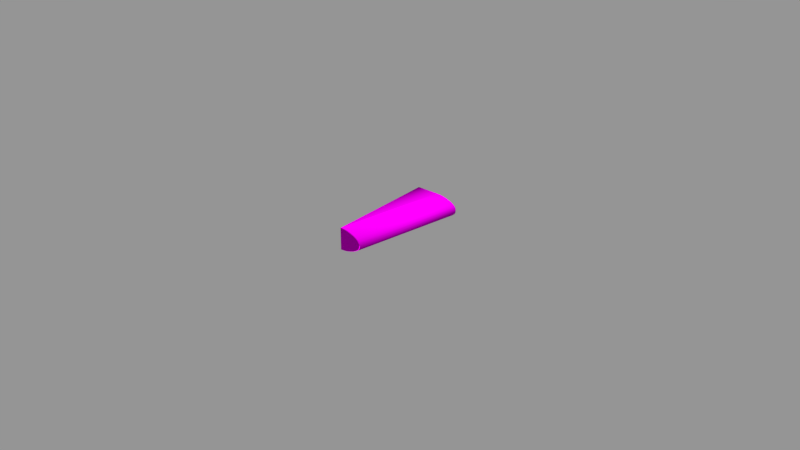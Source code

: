 # Source: WingAngled1.blend  (saved by Blender 2.73.0; exported with 4.5.12 LTS)
import bpy
from mathutils import Matrix  # noqa: F401  (used for matrix-valued properties, if any)

bpy.ops.wm.read_factory_settings(use_empty=True)
scene = bpy.context.scene
scene.name = 'Wing1'

# ---- collections
col_collection_1 = bpy.data.collections.new('Collection 1'); scene.collection.children.link(col_collection_1)
col_collection_2 = bpy.data.collections.new('Collection 2'); scene.collection.children.link(col_collection_2)
col_collection_2.hide_render = True
col_collection_2.hide_viewport = True
col_collection_3 = bpy.data.collections.new('Collection 3'); scene.collection.children.link(col_collection_3)
col_collection_3.hide_render = True
col_collection_3.hide_viewport = True
col_collection_4 = bpy.data.collections.new('Collection 4'); scene.collection.children.link(col_collection_4)
col_collection_4.hide_render = True
col_collection_4.hide_viewport = True
col_collection_6 = bpy.data.collections.new('Collection 6'); scene.collection.children.link(col_collection_6)
col_collection_6.hide_render = True
col_collection_6.hide_viewport = True
col_collection_7 = bpy.data.collections.new('Collection 7'); scene.collection.children.link(col_collection_7)
col_collection_7.hide_render = True
col_collection_7.hide_viewport = True
col_collection_10 = bpy.data.collections.new('Collection 10'); scene.collection.children.link(col_collection_10)
col_collection_10.hide_render = True
col_collection_10.hide_viewport = True
col_collection_11 = bpy.data.collections.new('Collection 11'); scene.collection.children.link(col_collection_11)
col_collection_11.hide_render = True
col_collection_11.hide_viewport = True
col_collection_12 = bpy.data.collections.new('Collection 12'); scene.collection.children.link(col_collection_12)
col_collection_12.hide_render = True
col_collection_12.hide_viewport = True

# ---- images (referenced by path relative to the original .blend; pixels are not part of the script)
import os
ASSET_DIR = os.environ.get("B2B_ASSET_DIR", "")  # directory of the original .blend (textures are referenced by path, not embedded)
HERE = os.path.dirname(os.path.abspath(__file__))  # packed textures are extracted next to this script under _unpacked/

def load_image(name, relpath, width, height, colorspace="sRGB"):
    """Load a texture the original file referenced (path relative to the .blend, or extracted next to this script)."""
    p = next((c for c in (os.path.join(HERE, relpath), os.path.join(ASSET_DIR, relpath)) if relpath and os.path.exists(c)), "")
    if p:
        img = bpy.data.images.load(p, check_existing=True)
        img.name = name
    else:  # same state as the original file: an image datablock whose file is absent (Cycles renders it pink)
        img = bpy.data.images.new(name, width, height)
        img.source = "FILE"
        img.filepath = "//" + (relpath or name)
    img.colorspace_settings.name = colorspace
    return img
img_large_square_plate_cm_dds = load_image('large_square_plate_cm.dds', 'large_square_plate_cm.dds', 1024, 1024, 'sRGB')
img_large_square_plate_ng_dds = load_image('large_square_plate_ng.dds', 'large_square_plate_ng.dds', 1024, 1024, 'Non-Color')
img_large_square_plate_add_dds = load_image('large_square_plate_add.dds', 'large_square_plate_add.dds', 1024, 1024, 'Non-Color')
img_large_square_plate_me_dds = load_image('large_square_plate_me.dds', 'large_square_plate_me.dds', 1024, 1024, 'sRGB')
img_large_square_plate_ns_dds = load_image('large_square_plate_ns.dds', 'large_square_plate_ns.dds', 1024, 1024, 'Non-Color')
img_armor_construction_cm_dds_001 = load_image('armor_construction_cm.dds.001', 'armor_construction_cm.dds', 1024, 1024, 'sRGB')
img_armor_construction_ng_dds_001 = load_image('armor_construction_ng.dds.001', 'armor_construction_ng.dds', 1024, 1024, 'Non-Color')
img_armor_construction_add_dds_001 = load_image('armor_construction_add.dds.001', 'armor_construction_add.dds', 1024, 1024, 'Non-Color')
img_armor_construction_de_dds_001 = load_image('armor_construction_de.dds.001', 'armor_construction_de.dds', 1024, 1024, 'sRGB')
img_armor_construction_ns_dds_001 = load_image('armor_construction_ns.dds.001', 'armor_construction_ns.dds', 1024, 1024, 'Non-Color')
img_conveyortexture_cm_dds_001 = load_image('ConveyorTexture_cm.dds.001', 'ConveyorTexture_cm.dds', 1024, 1024, 'sRGB')
img_conveyortexture_ng_dds_001 = load_image('ConveyorTexture_ng.dds.001', 'ConveyorTexture_ng.dds', 1024, 1024, 'Non-Color')
img_conveyortexture_add_dds_001 = load_image('ConveyorTexture_add.dds.001', 'ConveyorTexture_add.dds', 1024, 1024, 'Non-Color')
img_conveyortexture_me_dds_001 = load_image('ConveyorTexture_me.dds.001', 'ConveyorTexture_me.dds', 1024, 1024, 'sRGB')
img_conveyortexture_ns_dds_001 = load_image('ConveyorTexture_ns.dds.001', 'ConveyorTexture_ns.dds', 1024, 1024, 'Non-Color')

# ---- materials (node trees are filled in below, after node groups)
mat_wing = bpy.data.materials.new('Wing')
mat_wing.alpha_threshold = 0.0
mat_wing.roughness = 0.5
mat_metal = bpy.data.materials.new('Metal')
mat_metal.alpha_threshold = 0.0
mat_metal.roughness = 0.5
mat_edges = bpy.data.materials.new('Edges')
mat_edges.alpha_threshold = 0.0
mat_edges.roughness = 0.5
mat_mountpoint = bpy.data.materials.new('MountPoint')
mat_mountpoint.alpha_threshold = 0.0
mat_mountpoint.diffuse_color = (0.317, 1.0, 0.032, 1.0)
mat_mountpoint.roughness = 0.5

# ---- node groups
ng_spaceengineers_dx11_shader_001 = bpy.data.node_groups.new('SpaceEngineers_DX11_Shader.001', 'ShaderNodeTree')
_s = ng_spaceengineers_dx11_shader_001.interface.new_socket(name='Surface', in_out='OUTPUT', socket_type='NodeSocketShader')
_s = ng_spaceengineers_dx11_shader_001.interface.new_socket(name='Base Color', in_out='INPUT', socket_type='NodeSocketColor')
_s = ng_spaceengineers_dx11_shader_001.interface.new_socket(name='Metalness', in_out='INPUT', socket_type='NodeSocketFloat')
_s.min_value = 0.0
_s.max_value = 1.0
_s = ng_spaceengineers_dx11_shader_001.interface.new_socket(name='Normal Map', in_out='INPUT', socket_type='NodeSocketColor')
_s.default_value = (0.5, 0.5, 1.0, 1.0)
_s = ng_spaceengineers_dx11_shader_001.interface.new_socket(name='Metalness', in_out='INPUT', socket_type='NodeSocketFloat')
_s.min_value = 0.0
_s.max_value = 1.0
_s = ng_spaceengineers_dx11_shader_001.interface.new_socket(name='AO/Emissivity', in_out='INPUT', socket_type='NodeSocketColor')
_s.default_value = (1.0, 0.0, 0.0, 1.0)
_s = ng_spaceengineers_dx11_shader_001.interface.new_socket(name='Coloring Mask', in_out='INPUT', socket_type='NodeSocketFloat')
_s.min_value = 0.0
_s.max_value = 1.0
_N = ng_spaceengineers_dx11_shader_001.nodes; _L = ng_spaceengineers_dx11_shader_001.links
n0 = _N.new('NodeGroupInput'); n0.name = 'Group Input'; n0.location = (-400, 0)
n1 = _N.new('NodeGroupOutput'); n1.name = 'Group Output'; n1.location = (800, 0)
n2 = _N.new('ShaderNodeMath'); n2.name = 'Invert'; n2.location = (-200, 0)
n2.label = 'Invert'
n2.operation = 'SUBTRACT'
n2.inputs[0].default_value = 1.0
n3 = _N.new('ShaderNodeMath'); n3.name = 'Pow2'; n3.location = (0, 0)
n3.label = 'Pow2'
n3.operation = 'POWER'
n3.inputs[1].default_value = 2.0
n4 = _N.new('ShaderNodeNormalMap'); n4.name = 'NormalMap'; n4.location = (-200, -200)
n5 = _N.new('ShaderNodeFresnel'); n5.name = 'FresnelDiffuse'; n5.location = (200, -600)
n5.label = 'Fresnel Diffuse'
n6 = _N.new('ShaderNodeBsdfDiffuse'); n6.name = 'DiffuseColor'; n6.location = (200, -400)
n6.label = 'Diffuse Color'
n7 = _N.new('ShaderNodeBsdfAnisotropic'); n7.name = 'DiffuseGloss'; n7.location = (200, -200)
n7.label = 'Diffuse Gloss'
n7.distribution = 'GGX'
n7.inputs[0].default_value = (1.0, 1.0, 1.0, 1.0)
n8 = _N.new('ShaderNodeMixShader'); n8.name = 'MixColor'; n8.location = (400, -400)
n9 = _N.new('ShaderNodeBsdfAnisotropic'); n9.name = 'MetalGloss'; n9.location = (200, 0)
n9.label = 'Metal Gloss'
n9.distribution = 'GGX'
n10 = _N.new('ShaderNodeFresnel'); n10.name = 'FresnelMetal'; n10.location = (200, 200)
n10.label = 'Fresnel Metal '
n10.inputs[0].default_value = 25.0
n11 = _N.new('ShaderNodeMath'); n11.name = 'MetalFactor'; n11.location = (400, 200)
n11.operation = 'MULTIPLY'
n11.use_clamp = True
n12 = _N.new('ShaderNodeMixShader'); n12.name = 'MixMetal'; n12.location = (600, 0)
n13 = _N.new('ShaderNodeMath'); n13.name = 'Math'; n13.location = (0, 0)
n13.operation = 'POWER'
n14 = _N.new('ShaderNodeMath'); n14.name = 'Math.001'; n14.location = (0, 0)
n14.operation = 'POWER'
_L.new(n0.outputs[3], n2.inputs[1])
_L.new(n2.outputs[0], n3.inputs[0])
_L.new(n0.outputs[2], n4.inputs[1])
_L.new(n4.outputs[0], n5.inputs[1])
_L.new(n0.outputs[0], n6.inputs[0])
_L.new(n3.outputs[0], n6.inputs[1])
_L.new(n4.outputs[0], n6.inputs[2])
_L.new(n4.outputs[0], n7.inputs[4])
_L.new(n5.outputs[0], n8.inputs[0])
_L.new(n6.outputs[0], n8.inputs[1])
_L.new(n7.outputs[0], n8.inputs[2])
_L.new(n0.outputs[0], n9.inputs[0])
_L.new(n4.outputs[0], n9.inputs[4])
_L.new(n4.outputs[0], n10.inputs[1])
_L.new(n10.outputs[0], n11.inputs[0])
_L.new(n0.outputs[1], n11.inputs[1])
_L.new(n11.outputs[0], n12.inputs[0])
_L.new(n8.outputs[0], n12.inputs[1])
_L.new(n9.outputs[0], n12.inputs[2])
_L.new(n12.outputs[0], n1.inputs[0])
_L.new(n3.outputs[0], n13.inputs[0])
_L.new(n13.outputs[0], n9.inputs[1])
_L.new(n3.outputs[0], n14.inputs[0])
_L.new(n14.outputs[0], n7.inputs[1])
n1.is_active_output = True
ng_spaceengineers_dx9_shader_001 = bpy.data.node_groups.new('SpaceEngineers_DX9_Shader.001', 'ShaderNodeTree')
_s = ng_spaceengineers_dx9_shader_001.interface.new_socket(name='Surface', in_out='OUTPUT', socket_type='NodeSocketShader')
_s = ng_spaceengineers_dx9_shader_001.interface.new_socket(name='Diffuse', in_out='INPUT', socket_type='NodeSocketColor')
_s = ng_spaceengineers_dx9_shader_001.interface.new_socket(name='Emissive', in_out='INPUT', socket_type='NodeSocketFloat')
_s.default_value = 1.0
_s.min_value = 0.0
_s.max_value = 1.0
_s = ng_spaceengineers_dx9_shader_001.interface.new_socket(name='Normal Map', in_out='INPUT', socket_type='NodeSocketColor')
_s.default_value = (0.5, 0.5, 1.0, 1.0)
_s = ng_spaceengineers_dx9_shader_001.interface.new_socket(name='Specularity', in_out='INPUT', socket_type='NodeSocketFloat')
_s.min_value = 0.0
_s.max_value = 1.0
_s = ng_spaceengineers_dx9_shader_001.interface.new_socket(name='Uniform Color', in_out='INPUT', socket_type='NodeSocketColor')
_s.default_value = (1.0, 1.0, 1.0, 1.0)
_s = ng_spaceengineers_dx9_shader_001.interface.new_socket(name='Specular Intensity', in_out='INPUT', socket_type='NodeSocketFloat')
_s.min_value = 0.0
_s.max_value = 1000.0
_s = ng_spaceengineers_dx9_shader_001.interface.new_socket(name='Specular Power', in_out='INPUT', socket_type='NodeSocketFloat')
_s.min_value = 0.0
_s.max_value = 1000.0
_N = ng_spaceengineers_dx9_shader_001.nodes; _L = ng_spaceengineers_dx9_shader_001.links
n0 = _N.new('NodeGroupInput'); n0.name = 'Group Input'; n0.location = (-400, 0)
n1 = _N.new('NodeGroupOutput'); n1.name = 'Group Output'; n1.location = (200, 0)
n2 = _N.new('ShaderNodeNormalMap'); n2.name = 'NormalMap'; n2.location = (-200, -200)
n3 = _N.new('ShaderNodeBsdfDiffuse'); n3.name = 'DiffuseColor'; n3.location = (-200, 0)
n3.label = 'Diffuse Color'
_L.new(n0.outputs[2], n2.inputs[1])
_L.new(n0.outputs[0], n3.inputs[0])
_L.new(n2.outputs[0], n3.inputs[2])
_L.new(n3.outputs[0], n1.inputs[0])
n1.is_active_output = True
ng_spaceengineers_dx11_shader_003 = bpy.data.node_groups.new('SpaceEngineers_DX11_Shader.003', 'ShaderNodeTree')
_s = ng_spaceengineers_dx11_shader_003.interface.new_socket(name='Surface', in_out='OUTPUT', socket_type='NodeSocketShader')
_s = ng_spaceengineers_dx11_shader_003.interface.new_socket(name='Base Color', in_out='INPUT', socket_type='NodeSocketColor')
_s = ng_spaceengineers_dx11_shader_003.interface.new_socket(name='Metalness', in_out='INPUT', socket_type='NodeSocketFloat')
_s.min_value = 0.0
_s.max_value = 1.0
_s = ng_spaceengineers_dx11_shader_003.interface.new_socket(name='Normal Map', in_out='INPUT', socket_type='NodeSocketColor')
_s.default_value = (0.5, 0.5, 1.0, 1.0)
_s = ng_spaceengineers_dx11_shader_003.interface.new_socket(name='Metalness', in_out='INPUT', socket_type='NodeSocketFloat')
_s.min_value = 0.0
_s.max_value = 1.0
_s = ng_spaceengineers_dx11_shader_003.interface.new_socket(name='AO/Emissivity', in_out='INPUT', socket_type='NodeSocketColor')
_s.default_value = (1.0, 0.0, 0.0, 1.0)
_s = ng_spaceengineers_dx11_shader_003.interface.new_socket(name='Coloring Mask', in_out='INPUT', socket_type='NodeSocketFloat')
_s.min_value = 0.0
_s.max_value = 1.0
_N = ng_spaceengineers_dx11_shader_003.nodes; _L = ng_spaceengineers_dx11_shader_003.links
n0 = _N.new('NodeGroupInput'); n0.name = 'Group Input'; n0.location = (-400, 0)
n1 = _N.new('NodeGroupOutput'); n1.name = 'Group Output'; n1.location = (800, 0)
n2 = _N.new('ShaderNodeMath'); n2.name = 'Invert'; n2.location = (-200, 0)
n2.label = 'Invert'
n2.operation = 'SUBTRACT'
n2.inputs[0].default_value = 1.0
n3 = _N.new('ShaderNodeMath'); n3.name = 'Pow2'; n3.location = (0, 0)
n3.label = 'Pow2'
n3.operation = 'POWER'
n3.inputs[1].default_value = 2.0
n4 = _N.new('ShaderNodeNormalMap'); n4.name = 'NormalMap'; n4.location = (-200, -200)
n5 = _N.new('ShaderNodeFresnel'); n5.name = 'FresnelDiffuse'; n5.location = (200, -600)
n5.label = 'Fresnel Diffuse'
n6 = _N.new('ShaderNodeBsdfDiffuse'); n6.name = 'DiffuseColor'; n6.location = (200, -400)
n6.label = 'Diffuse Color'
n7 = _N.new('ShaderNodeBsdfAnisotropic'); n7.name = 'DiffuseGloss'; n7.location = (200, -200)
n7.label = 'Diffuse Gloss'
n7.distribution = 'GGX'
n7.inputs[0].default_value = (1.0, 1.0, 1.0, 1.0)
n8 = _N.new('ShaderNodeMixShader'); n8.name = 'MixColor'; n8.location = (400, -400)
n9 = _N.new('ShaderNodeBsdfAnisotropic'); n9.name = 'MetalGloss'; n9.location = (200, 0)
n9.label = 'Metal Gloss'
n9.distribution = 'GGX'
n10 = _N.new('ShaderNodeFresnel'); n10.name = 'FresnelMetal'; n10.location = (200, 200)
n10.label = 'Fresnel Metal '
n10.inputs[0].default_value = 25.0
n11 = _N.new('ShaderNodeMath'); n11.name = 'MetalFactor'; n11.location = (400, 200)
n11.operation = 'MULTIPLY'
n11.use_clamp = True
n12 = _N.new('ShaderNodeMixShader'); n12.name = 'MixMetal'; n12.location = (600, 0)
n13 = _N.new('ShaderNodeMath'); n13.name = 'Math'; n13.location = (0, 0)
n13.operation = 'POWER'
n14 = _N.new('ShaderNodeMath'); n14.name = 'Math.001'; n14.location = (0, 0)
n14.operation = 'POWER'
_L.new(n0.outputs[3], n2.inputs[1])
_L.new(n2.outputs[0], n3.inputs[0])
_L.new(n0.outputs[2], n4.inputs[1])
_L.new(n4.outputs[0], n5.inputs[1])
_L.new(n0.outputs[0], n6.inputs[0])
_L.new(n3.outputs[0], n6.inputs[1])
_L.new(n4.outputs[0], n6.inputs[2])
_L.new(n4.outputs[0], n7.inputs[4])
_L.new(n5.outputs[0], n8.inputs[0])
_L.new(n6.outputs[0], n8.inputs[1])
_L.new(n7.outputs[0], n8.inputs[2])
_L.new(n0.outputs[0], n9.inputs[0])
_L.new(n4.outputs[0], n9.inputs[4])
_L.new(n4.outputs[0], n10.inputs[1])
_L.new(n10.outputs[0], n11.inputs[0])
_L.new(n0.outputs[1], n11.inputs[1])
_L.new(n11.outputs[0], n12.inputs[0])
_L.new(n8.outputs[0], n12.inputs[1])
_L.new(n9.outputs[0], n12.inputs[2])
_L.new(n12.outputs[0], n1.inputs[0])
_L.new(n3.outputs[0], n13.inputs[0])
_L.new(n13.outputs[0], n9.inputs[1])
_L.new(n3.outputs[0], n14.inputs[0])
_L.new(n14.outputs[0], n7.inputs[1])
n1.is_active_output = True
ng_spaceengineers_dx9_shader_003 = bpy.data.node_groups.new('SpaceEngineers_DX9_Shader.003', 'ShaderNodeTree')
_s = ng_spaceengineers_dx9_shader_003.interface.new_socket(name='Surface', in_out='OUTPUT', socket_type='NodeSocketShader')
_s = ng_spaceengineers_dx9_shader_003.interface.new_socket(name='Diffuse', in_out='INPUT', socket_type='NodeSocketColor')
_s = ng_spaceengineers_dx9_shader_003.interface.new_socket(name='Emissive', in_out='INPUT', socket_type='NodeSocketFloat')
_s.default_value = 1.0
_s.min_value = 0.0
_s.max_value = 1.0
_s = ng_spaceengineers_dx9_shader_003.interface.new_socket(name='Normal Map', in_out='INPUT', socket_type='NodeSocketColor')
_s.default_value = (0.5, 0.5, 1.0, 1.0)
_s = ng_spaceengineers_dx9_shader_003.interface.new_socket(name='Specularity', in_out='INPUT', socket_type='NodeSocketFloat')
_s.min_value = 0.0
_s.max_value = 1.0
_s = ng_spaceengineers_dx9_shader_003.interface.new_socket(name='Uniform Color', in_out='INPUT', socket_type='NodeSocketColor')
_s.default_value = (1.0, 1.0, 1.0, 1.0)
_s = ng_spaceengineers_dx9_shader_003.interface.new_socket(name='Specular Intensity', in_out='INPUT', socket_type='NodeSocketFloat')
_s.min_value = 0.0
_s.max_value = 1000.0
_s = ng_spaceengineers_dx9_shader_003.interface.new_socket(name='Specular Power', in_out='INPUT', socket_type='NodeSocketFloat')
_s.min_value = 0.0
_s.max_value = 1000.0
_N = ng_spaceengineers_dx9_shader_003.nodes; _L = ng_spaceengineers_dx9_shader_003.links
n0 = _N.new('NodeGroupInput'); n0.name = 'Group Input'; n0.location = (-400, 0)
n1 = _N.new('NodeGroupOutput'); n1.name = 'Group Output'; n1.location = (200, 0)
n2 = _N.new('ShaderNodeNormalMap'); n2.name = 'NormalMap'; n2.location = (-200, -200)
n3 = _N.new('ShaderNodeBsdfDiffuse'); n3.name = 'DiffuseColor'; n3.location = (-200, 0)
n3.label = 'Diffuse Color'
_L.new(n0.outputs[2], n2.inputs[1])
_L.new(n0.outputs[0], n3.inputs[0])
_L.new(n2.outputs[0], n3.inputs[2])
_L.new(n3.outputs[0], n1.inputs[0])
n1.is_active_output = True

# ---- material node trees
mat_wing.use_nodes = True; mat_wing.node_tree.nodes.clear()
_N = mat_wing.node_tree.nodes; _L = mat_wing.node_tree.links
n0 = _N.new('NodeFrame'); n0.name = 'DX11Frame'; n0.location = (-630, 630)
n0.label = 'DirectX 11 Textures'
n0.width = 1117
n0.label_size = 25
n1 = _N.new('NodeFrame'); n1.name = 'DX9Frame'; n1.location = (-630, -20)
n1.label = 'DirectX 9 Textures'
n1.width = 1117
n1.label_size = 25
n2 = _N.new('ShaderNodeOutputMaterial'); n2.name = 'Material Output'; n2.location = (800, 150)
n3 = _N.new('ShaderNodeTexImage'); n3.name = 'ColorMetalTexture'; n3.location = (30, -30)
n3.label = 'ColorMetalTexture'
n3.width = 140
n3.image = img_large_square_plate_cm_dds
n4 = _N.new('ShaderNodeTexImage'); n4.name = 'NormalGlossTexture'; n4.location = (230, -130)
n4.label = 'NormalGlossTexture'
n4.width = 140
n4.image = img_large_square_plate_ng_dds
n5 = _N.new('ShaderNodeTexImage'); n5.name = 'AddMapsTexture'; n5.location = (430, -230)
n5.label = 'AddMapsTexture'
n5.width = 140
n5.image = img_large_square_plate_add_dds
n6 = _N.new('ShaderNodeTexImage'); n6.name = 'AlphamaskTexture'; n6.location = (630, -330)
n6.label = 'AlphamaskTexture'
n6.width = 140
n7 = _N.new('ShaderNodeGroup'); n7.name = 'DX11Shader'; n7.location = (880, -30)
n7.width = 207
n7.node_tree = ng_spaceengineers_dx11_shader_001
n8 = _N.new('ShaderNodeTexImage'); n8.name = 'DiffuseTexture'; n8.location = (30, -80)
n8.label = 'DiffuseTexture'
n8.width = 140
n8.image = img_large_square_plate_me_dds
n9 = _N.new('ShaderNodeTexImage'); n9.name = 'NormalTexture'; n9.location = (230, -180)
n9.label = 'NormalTexture'
n9.width = 140
n9.image = img_large_square_plate_ns_dds
n10 = _N.new('ShaderNodeRGB'); n10.name = 'DiffuseColor'; n10.location = (430, -280)
n10.label = 'Diffuse Color'
n10.outputs[0].default_value = (1.0, 1.0, 1.0, 1.0)
n11 = _N.new('ShaderNodeValue'); n11.name = 'SpecularIntensity'; n11.location = (630, -280)
n11.label = 'Specular Intensity'
n11.outputs[0].default_value = 1.3
n12 = _N.new('ShaderNodeValue'); n12.name = 'SpecularPower'; n12.location = (630, -380)
n12.label = 'Specular Power'
n12.outputs[0].default_value = 15.0
n13 = _N.new('ShaderNodeGroup'); n13.name = 'DX9Shader'; n13.location = (880, -30)
n13.width = 207
n13.node_tree = ng_spaceengineers_dx9_shader_001
n14 = _N.new('ShaderNodeMixShader'); n14.name = 'ShaderToggle'; n14.location = (595, 152)
n14.label = 'Shader Toggle'
n14.inputs[0].default_value = 1.0
n3.parent = n0
n4.parent = n0
n5.parent = n0
n6.parent = n0
n7.parent = n0
n8.parent = n1
n9.parent = n1
n10.parent = n1
n11.parent = n1
n12.parent = n1
n13.parent = n1
_L.new(n3.outputs[0], n7.inputs[0])
_L.new(n3.outputs[1], n7.inputs[1])
_L.new(n4.outputs[0], n7.inputs[2])
_L.new(n4.outputs[1], n7.inputs[3])
_L.new(n5.outputs[0], n7.inputs[4])
_L.new(n5.outputs[1], n7.inputs[5])
_L.new(n8.outputs[0], n13.inputs[0])
_L.new(n8.outputs[1], n13.inputs[1])
_L.new(n9.outputs[0], n13.inputs[2])
_L.new(n9.outputs[1], n13.inputs[3])
_L.new(n10.outputs[0], n13.inputs[4])
_L.new(n11.outputs[0], n13.inputs[5])
_L.new(n12.outputs[0], n13.inputs[6])
_L.new(n7.outputs[0], n14.inputs[1])
_L.new(n13.outputs[0], n14.inputs[2])
_L.new(n14.outputs[0], n2.inputs[0])
n2.is_active_output = True
mat_metal.use_nodes = True; mat_metal.node_tree.nodes.clear()
_N = mat_metal.node_tree.nodes; _L = mat_metal.node_tree.links
n0 = _N.new('ShaderNodeOutputMaterial'); n0.name = 'Material Output'; n0.location = (800, 150)
n1 = _N.new('ShaderNodeTexImage'); n1.name = 'ColorMetalTexture'; n1.location = (-600, 600)
n1.label = 'ColorMetalTexture'
n1.width = 140
n1.image = img_armor_construction_cm_dds_001
n2 = _N.new('ShaderNodeTexImage'); n2.name = 'NormalGlossTexture'; n2.location = (-400, 500)
n2.label = 'NormalGlossTexture'
n2.width = 140
n2.image = img_armor_construction_ng_dds_001
n3 = _N.new('ShaderNodeTexImage'); n3.name = 'AddMapsTexture'; n3.location = (-200, 400)
n3.label = 'AddMapsTexture'
n3.width = 140
n3.image = img_armor_construction_add_dds_001
n4 = _N.new('ShaderNodeTexImage'); n4.name = 'AlphamaskTexture'; n4.location = (0, 300)
n4.label = 'AlphamaskTexture'
n4.width = 140
n5 = _N.new('ShaderNodeGroup'); n5.name = 'DX11Shader'; n5.location = (250, 600)
n5.width = 207
n5.node_tree = ng_spaceengineers_dx11_shader_003
n6 = _N.new('NodeFrame'); n6.name = 'DX11Frame'; n6.location = (0, 0)
n6.label = 'DirectX 11 Textures'
n6.width = 150
n6.label_size = 25
n7 = _N.new('ShaderNodeTexImage'); n7.name = 'DiffuseTexture'; n7.location = (-600, -100)
n7.label = 'DiffuseTexture'
n7.width = 140
n7.image = img_armor_construction_de_dds_001
n8 = _N.new('ShaderNodeTexImage'); n8.name = 'NormalTexture'; n8.location = (-400, -200)
n8.label = 'NormalTexture'
n8.width = 140
n8.image = img_armor_construction_ns_dds_001
n9 = _N.new('ShaderNodeRGB'); n9.name = 'DiffuseColor'; n9.location = (-200, -300)
n9.label = 'Diffuse Color'
n9.outputs[0].default_value = (1.0, 1.0, 1.0, 1.0)
n10 = _N.new('ShaderNodeValue'); n10.name = 'SpecularIntensity'; n10.location = (0, -300)
n10.label = 'Specular Intensity'
n10.outputs[0].default_value = 0.3
n11 = _N.new('ShaderNodeValue'); n11.name = 'SpecularPower'; n11.location = (0, -400)
n11.label = 'Specular Power'
n11.outputs[0].default_value = 3.0
n12 = _N.new('ShaderNodeGroup'); n12.name = 'DX9Shader'; n12.location = (250, -50)
n12.width = 207
n12.node_tree = ng_spaceengineers_dx9_shader_003
n13 = _N.new('NodeFrame'); n13.name = 'DX9Frame'; n13.location = (0, 0)
n13.label = 'DirectX 9 Textures'
n13.width = 150
n13.label_size = 25
n14 = _N.new('ShaderNodeMixShader'); n14.name = 'ShaderToggle'; n14.location = (600, 150)
n14.label = 'Shader Toggle'
n14.inputs[0].default_value = 1.0
n1.parent = n6
n2.parent = n6
n3.parent = n6
n4.parent = n6
n5.parent = n6
n7.parent = n13
n8.parent = n13
n9.parent = n13
n10.parent = n13
n11.parent = n13
n12.parent = n13
_L.new(n1.outputs[0], n5.inputs[0])
_L.new(n1.outputs[1], n5.inputs[1])
_L.new(n2.outputs[0], n5.inputs[2])
_L.new(n2.outputs[1], n5.inputs[3])
_L.new(n3.outputs[0], n5.inputs[4])
_L.new(n3.outputs[1], n5.inputs[5])
_L.new(n7.outputs[0], n12.inputs[0])
_L.new(n7.outputs[1], n12.inputs[1])
_L.new(n8.outputs[0], n12.inputs[2])
_L.new(n8.outputs[1], n12.inputs[3])
_L.new(n9.outputs[0], n12.inputs[4])
_L.new(n10.outputs[0], n12.inputs[5])
_L.new(n11.outputs[0], n12.inputs[6])
_L.new(n5.outputs[0], n14.inputs[1])
_L.new(n12.outputs[0], n14.inputs[2])
_L.new(n14.outputs[0], n0.inputs[0])
n0.is_active_output = True
mat_edges.use_nodes = True; mat_edges.node_tree.nodes.clear()
_N = mat_edges.node_tree.nodes; _L = mat_edges.node_tree.links
n0 = _N.new('ShaderNodeOutputMaterial'); n0.name = 'Material Output'; n0.location = (800, 150)
n1 = _N.new('ShaderNodeTexImage'); n1.name = 'ColorMetalTexture'; n1.location = (-600, 600)
n1.label = 'ColorMetalTexture'
n1.width = 140
n1.image = img_conveyortexture_cm_dds_001
n2 = _N.new('ShaderNodeTexImage'); n2.name = 'NormalGlossTexture'; n2.location = (-400, 500)
n2.label = 'NormalGlossTexture'
n2.width = 140
n2.image = img_conveyortexture_ng_dds_001
n3 = _N.new('ShaderNodeTexImage'); n3.name = 'AddMapsTexture'; n3.location = (-200, 400)
n3.label = 'AddMapsTexture'
n3.width = 140
n3.image = img_conveyortexture_add_dds_001
n4 = _N.new('ShaderNodeTexImage'); n4.name = 'AlphamaskTexture'; n4.location = (0, 300)
n4.label = 'AlphamaskTexture'
n4.width = 140
n5 = _N.new('ShaderNodeGroup'); n5.name = 'DX11Shader'; n5.location = (250, 600)
n5.width = 207
n5.node_tree = ng_spaceengineers_dx11_shader_003
n6 = _N.new('NodeFrame'); n6.name = 'DX11Frame'; n6.location = (0, 0)
n6.label = 'DirectX 11 Textures'
n6.width = 150
n6.label_size = 25
n7 = _N.new('ShaderNodeTexImage'); n7.name = 'DiffuseTexture'; n7.location = (-600, -100)
n7.label = 'DiffuseTexture'
n7.width = 140
n7.image = img_conveyortexture_me_dds_001
n8 = _N.new('ShaderNodeTexImage'); n8.name = 'NormalTexture'; n8.location = (-400, -200)
n8.label = 'NormalTexture'
n8.width = 140
n8.image = img_conveyortexture_ns_dds_001
n9 = _N.new('ShaderNodeRGB'); n9.name = 'DiffuseColor'; n9.location = (-200, -300)
n9.label = 'Diffuse Color'
n9.outputs[0].default_value = (1.0, 1.0, 1.0, 1.0)
n10 = _N.new('ShaderNodeValue'); n10.name = 'SpecularIntensity'; n10.location = (0, -300)
n10.label = 'Specular Intensity'
n10.outputs[0].default_value = 0.0
n11 = _N.new('ShaderNodeValue'); n11.name = 'SpecularPower'; n11.location = (0, -400)
n11.label = 'Specular Power'
n11.outputs[0].default_value = 0.0
n12 = _N.new('ShaderNodeGroup'); n12.name = 'DX9Shader'; n12.location = (250, -50)
n12.width = 207
n12.node_tree = ng_spaceengineers_dx9_shader_003
n13 = _N.new('NodeFrame'); n13.name = 'DX9Frame'; n13.location = (0, 0)
n13.label = 'DirectX 9 Textures'
n13.width = 150
n13.label_size = 25
n14 = _N.new('ShaderNodeMixShader'); n14.name = 'ShaderToggle'; n14.location = (600, 150)
n14.label = 'Shader Toggle'
n14.inputs[0].default_value = 1.0
n1.parent = n6
n2.parent = n6
n3.parent = n6
n4.parent = n6
n5.parent = n6
n7.parent = n13
n8.parent = n13
n9.parent = n13
n10.parent = n13
n11.parent = n13
n12.parent = n13
_L.new(n1.outputs[0], n5.inputs[0])
_L.new(n1.outputs[1], n5.inputs[1])
_L.new(n2.outputs[0], n5.inputs[2])
_L.new(n2.outputs[1], n5.inputs[3])
_L.new(n3.outputs[0], n5.inputs[4])
_L.new(n3.outputs[1], n5.inputs[5])
_L.new(n7.outputs[0], n12.inputs[0])
_L.new(n7.outputs[1], n12.inputs[1])
_L.new(n8.outputs[0], n12.inputs[2])
_L.new(n8.outputs[1], n12.inputs[3])
_L.new(n9.outputs[0], n12.inputs[4])
_L.new(n10.outputs[0], n12.inputs[5])
_L.new(n11.outputs[0], n12.inputs[6])
_L.new(n5.outputs[0], n14.inputs[1])
_L.new(n12.outputs[0], n14.inputs[2])
_L.new(n14.outputs[0], n0.inputs[0])
n0.is_active_output = True

# ---- meshes
me_cube_013 = bpy.data.meshes.new('Cube.013')
me_cube_013.from_pydata([(-2.5, 6.25, -1.2), (-2.5, 6.201, -1.25), (-2.5, 6.25, 1.2), (1.704, 6.25, 0.8359), (1.704, 6.201, 0.8818), (1.277, 6.25, 0.9893), (1.273, 6.201, 1.037), (0.8897, 6.201, 1.152), (0.8984, 6.25, 1.103), (0.4417, 6.25, 1.173), (0.4271, 6.201, 1.223), (-0.01974, 6.201, 1.247), (-2.384e-07, 6.25, 1.197), (2.05, 6.25, 0.6509), (2.307, 6.25, 0.4442), (2.43, 6.25, 0.2279), (2.452, 6.25, 4.629e-06), (2.482, 6.201, 1.646e-05), (2.43, 6.25, -0.2279), (2.307, 6.25, -0.4442), (2.326, 6.201, -0.4772), (2.05, 6.25, -0.6509), (1.704, 6.25, -0.8359), (1.277, 6.25, -0.9893), (1.273, 6.201, -1.037), (0.8984, 6.25, -1.103), (0.4417, 6.25, -1.173), (0.4271, 6.201, -1.223), (-0.01974, 6.201, -1.247), (-7.153e-07, 6.25, -1.197), (-2.48, -6.198, -1.25), (-2.5, -6.247, -1.2), (-2.5, -6.194, -1.25), (-2.5, -6.247, 1.2), (-2.48, -6.198, 1.25), (-2.5, -6.197, 1.25), (-0.7962, -6.25, 0.8389), (-1.187, -6.201, 1.04), (-1.223, -6.25, 0.9923), (-1.602, -6.25, 1.106), (-1.571, -6.201, 1.155), (-2.058, -6.247, 1.176), (-0.4028, -6.201, 0.6958), (-0.4502, -6.25, 0.6539), (-0.1342, -6.201, 0.4802), (-0.1928, -6.25, 0.4472), (-0.07045, -6.25, 0.2309), (0.02197, -6.201, 0.00299), (-0.04801, -6.25, 0.003002), (-0.07045, -6.25, -0.2249), (-0.1928, -6.25, -0.4412), (-0.4502, -6.25, -0.6479), (-0.7962, -6.25, -0.8329), (-1.223, -6.25, -0.9863), (-1.602, -6.25, -1.1), (-2.033, -6.201, -1.22), (-2.059, -6.246, -1.17), (-2.5, 6.201, 1.25), (2.058, 6.201, 0.6928), (2.326, 6.201, 0.4772), (2.459, 6.201, 0.2433), (2.459, 6.201, -0.2433), (2.058, 6.201, -0.6928), (1.704, 6.201, -0.8817), (0.8897, 6.201, -1.152), (-0.7561, -6.201, 0.8847), (-2.033, -6.201, 1.226), (-0.001993, -6.201, 0.2463), (-0.001993, -6.201, -0.2403), (-0.1342, -6.201, -0.4742), (-0.4028, -6.201, -0.6898), (-0.7561, -6.201, -0.8788), (-1.187, -6.201, -1.034), (-1.571, -6.201, -1.149)], [], [(29, 12, 9, 8, 5, 3, 13, 14, 15, 16, 18, 19, 21, 22, 23, 25, 26), (41, 33, 31, 56, 54, 53, 52, 51, 50, 49, 48, 46, 45, 43, 36, 38, 39), (12, 29, 0, 2), (28, 1, 0, 29), (11, 10, 9, 12), (7, 6, 5, 8), (6, 4, 3, 5), (10, 7, 8, 9), (27, 28, 29, 26), (30, 31, 32), (33, 34, 35), (37, 40, 39, 38), (44, 42, 43, 45), (30, 55, 56, 31), (62, 70, 71, 63), (57, 11, 12, 2), (4, 58, 13, 3), (58, 59, 14, 13), (59, 60, 15, 14), (60, 17, 16, 15), (17, 61, 18, 16), (61, 20, 19, 18), (20, 62, 21, 19), (62, 63, 22, 21), (63, 24, 23, 22), (24, 64, 25, 23), (64, 27, 26, 25), (40, 66, 41, 39), (65, 37, 38, 36), (42, 65, 36, 43), (67, 44, 45, 46), (47, 67, 46, 48), (68, 47, 48, 49), (69, 68, 49, 50), (70, 69, 50, 51), (71, 70, 51, 52), (72, 71, 52, 53), (73, 72, 53, 54), (55, 73, 54, 56), (66, 34, 33, 41), (0, 1, 32, 31, 33, 35, 57, 2), (60, 67, 47, 17), (10, 66, 40, 7), (17, 47, 68, 61), (1, 28, 30, 32), (61, 68, 69, 20), (20, 69, 70, 62), (63, 71, 72, 24), (24, 72, 73, 64), (64, 73, 55, 27), (11, 34, 66, 10), (35, 34, 11, 57), (58, 42, 44, 59), (4, 65, 42, 58), (6, 37, 65, 4), (59, 44, 67, 60), (7, 40, 37, 6), (27, 55, 30, 28)])
me_cube_013.polygons.foreach_set('use_smooth', [0, 0, 0, 0, 0, 0, 0, 0, 0, 0, 0, 0, 0, 0, 1, 0, 0, 0, 0, 0, 0, 0, 0, 0, 0, 0, 0, 0, 0, 0, 0, 0, 0, 0, 0, 0, 0, 0, 0, 0, 0, 1, 1, 1, 1, 1, 1, 1, 1, 1, 1, 1, 1, 1, 1, 1, 1, 1])
me_cube_013.polygons.foreach_set('material_index', [1, 1, 1, 2, 2, 2, 2, 2, 2, 2, 2, 2, 2, 2, 0, 2, 2, 2, 2, 2, 2, 2, 2, 2, 2, 2, 2, 2, 2, 2, 2, 2, 2, 2, 2, 2, 2, 2, 2, 2, 1, 0, 0, 0, 0, 0, 0, 0, 0, 0, 0, 0, 0, 0, 0, 0, 0, 0])
_uv = me_cube_013.uv_layers.new(name='UVMap')
_uv.uv.foreach_set('vector', [0.1733, 0.1213, 0.05314, 0.1198, 0.05461, 0.09761, 0.05842, 0.07473, 0.06438, 0.05577, 0.07235, 0.03447, 0.08186, 0.01722, 0.0924, 0.004428, 0.1033, -0.001573, 0.1148, -0.002553, 0.1262, -0.00128, 0.137, 0.004999, 0.1472, 0.01806, 0.1563, 0.03554, 0.1637, 0.05705, 0.1692, 0.07615, 0.1724, 0.09912, 0.05252, 0.8964, 0.05134, 0.8743, 0.1718, 0.8743, 0.1703, 0.8964, 0.1668, 0.9194, 0.1611, 0.9384, 0.1534, 0.9598, 0.1441, 0.9772, 0.1337, 0.9901, 0.1229, 0.9962, 0.1114, 0.9974, 0.09999, 0.9962, 0.08913, 0.9901, 0.07875, 0.9772, 0.06946, 0.9598, 0.06176, 0.9384, 0.05604, 0.9194, 0.05314, 0.1198, 0.1733, 0.1213, 0.1719, 0.2468, 0.05138, 0.2453, 0.5701, 0.4066, 0.5975, 0.3388, 0.6011, 0.3389, 0.5736, 0.407, 0.5374, 0.3769, 0.5357, 0.3707, 0.5392, 0.3704, 0.5408, 0.3765, 0.5356, 0.3642, 0.5374, 0.3586, 0.5409, 0.3584, 0.5391, 0.3639, 0.5374, 0.3586, 0.5404, 0.3522, 0.5438, 0.3521, 0.5409, 0.3584, 0.5357, 0.3707, 0.5356, 0.3642, 0.5391, 0.3639, 0.5392, 0.3704, 0.5685, 0.4128, 0.5701, 0.4066, 0.5736, 0.407, 0.5719, 0.4131, 0.6378, 0.3774, 0.6416, 0.3773, 0.6381, 0.3776, 0.6214, 0.3391, 0.6177, 0.339, 0.618, 0.3388, 0.603, 0.3569, 0.6056, 0.3513, 0.6094, 0.3512, 0.6069, 0.3567, 0.6046, 0.3734, 0.6016, 0.3688, 0.6055, 0.3685, 0.6084, 0.3729, 0.6378, 0.3774, 0.6314, 0.3714, 0.635, 0.3714, 0.6416, 0.3773, 0.7605, 0.6009, 0.8665, 0.6009, 0.8665, 0.5916, 0.7605, 0.5916, 0.5648, 0.4447, 0.5374, 0.3769, 0.5408, 0.3765, 0.5684, 0.4446, 0.5404, 0.3522, 0.5449, 0.3468, 0.5482, 0.3468, 0.5438, 0.3521, 0.5449, 0.3468, 0.5508, 0.3424, 0.5539, 0.3426, 0.5482, 0.3468, 0.5508, 0.3424, 0.5581, 0.3399, 0.5607, 0.3403, 0.5539, 0.3426, 0.5581, 0.3399, 0.5663, 0.3388, 0.5684, 0.3392, 0.5607, 0.3403, 0.5991, 0.4447, 0.5909, 0.4436, 0.5934, 0.4432, 0.6011, 0.4442, 0.5909, 0.4436, 0.5836, 0.441, 0.5866, 0.4408, 0.5934, 0.4432, 0.5836, 0.441, 0.5777, 0.4367, 0.581, 0.4367, 0.5866, 0.4408, 0.5777, 0.4367, 0.5731, 0.4313, 0.5765, 0.4313, 0.581, 0.4367, 0.5731, 0.4313, 0.5702, 0.4249, 0.5736, 0.425, 0.5765, 0.4313, 0.5702, 0.4249, 0.5684, 0.4193, 0.5718, 0.4195, 0.5736, 0.425, 0.5684, 0.4193, 0.5685, 0.4128, 0.5719, 0.4131, 0.5718, 0.4195, 0.6056, 0.3513, 0.611, 0.3449, 0.6147, 0.3449, 0.6094, 0.3512, 0.6011, 0.3633, 0.603, 0.3569, 0.6069, 0.3567, 0.605, 0.3631, 0.6016, 0.3688, 0.6011, 0.3633, 0.605, 0.3631, 0.6055, 0.3685, 0.6105, 0.3764, 0.6046, 0.3734, 0.6084, 0.3729, 0.6138, 0.3756, 0.6186, 0.3779, 0.6105, 0.3764, 0.6138, 0.3756, 0.6214, 0.3771, 0.6307, 0.3402, 0.6387, 0.3388, 0.6416, 0.3396, 0.634, 0.3409, 0.6248, 0.343, 0.6307, 0.3402, 0.634, 0.3409, 0.6286, 0.3435, 0.6219, 0.3475, 0.6248, 0.343, 0.6286, 0.3435, 0.6258, 0.3479, 0.6214, 0.353, 0.6219, 0.3475, 0.6258, 0.3479, 0.6253, 0.3533, 0.6234, 0.3594, 0.6214, 0.353, 0.6253, 0.3533, 0.6273, 0.3595, 0.6259, 0.365, 0.6234, 0.3594, 0.6273, 0.3595, 0.6298, 0.365, 0.6314, 0.3714, 0.6259, 0.365, 0.6298, 0.365, 0.635, 0.3714, 0.611, 0.3449, 0.6177, 0.339, 0.6214, 0.3391, 0.6147, 0.3449, 0.1719, 0.2468, 0.1743, 0.2493, 0.1743, 0.8716, 0.1718, 0.8743, 0.05134, 0.8743, 0.04086, 0.8701, 0.04883, 0.2477, 0.05138, 0.2453, 0.7605, 0.6267, 0.8665, 0.6267, 0.8665, 0.621, 0.7605, 0.621, 0.7605, 0.6815, 0.8665, 0.6815, 0.8665, 0.6706, 0.7605, 0.6706, 0.7605, 0.621, 0.8665, 0.621, 0.8665, 0.6153, 0.7605, 0.6153, 0.7605, 0.5208, 0.7605, 0.55, 0.8665, 0.55, 0.8665, 0.5208, 0.7605, 0.6153, 0.8665, 0.6153, 0.8665, 0.609, 0.7605, 0.609, 0.7605, 0.609, 0.8665, 0.609, 0.8665, 0.6009, 0.7605, 0.6009, 0.7605, 0.5916, 0.8665, 0.5916, 0.8665, 0.5808, 0.7605, 0.5808, 0.7605, 0.5808, 0.8665, 0.5808, 0.8665, 0.5715, 0.7605, 0.5715, 0.7605, 0.5715, 0.8665, 0.5715, 0.8665, 0.5605, 0.7605, 0.5605, 0.7605, 0.692, 0.8665, 0.692, 0.8665, 0.6815, 0.7605, 0.6815, 0.8665, 0.7212, 0.8665, 0.692, 0.7605, 0.692, 0.7605, 0.7212, 0.7605, 0.6411, 0.8665, 0.6411, 0.8665, 0.633, 0.7605, 0.633, 0.7605, 0.6505, 0.8665, 0.6505, 0.8665, 0.6411, 0.7605, 0.6411, 0.7605, 0.6612, 0.8665, 0.6612, 0.8665, 0.6505, 0.7605, 0.6505, 0.7605, 0.633, 0.8665, 0.633, 0.8665, 0.6267, 0.7605, 0.6267, 0.7605, 0.6706, 0.8665, 0.6706, 0.8665, 0.6612, 0.7605, 0.6612, 0.7605, 0.5605, 0.8665, 0.5605, 0.8665, 0.55, 0.7605, 0.55])
me_cube_013.materials.append(mat_wing)
me_cube_013.materials.append(mat_metal)
me_cube_013.materials.append(mat_edges)
me_cube_013.use_remesh_preserve_volume = False
me_cube_013.use_remesh_preserve_attributes = False
me_cube_013.use_mirror_vertex_groups = False
me_cube_013.update()
me_cube = bpy.data.meshes.new('Cube')
me_cube.from_pydata([(-0.5, -1.25, -0.25), (-0.5, 1.25, -0.25), (0.5, 1.25, -0.25), (0.0, -1.25, -0.25), (-0.5, -1.25, 0.25), (-0.5, 1.25, 0.25), (0.5, 1.25, 0.25), (0.0, -1.25, 0.25)], [], [(4, 5, 1, 0), (5, 6, 2, 1), (6, 7, 3, 2), (7, 4, 0, 3), (0, 1, 2, 3), (7, 6, 5, 4)])
me_cube.use_remesh_preserve_volume = False
me_cube.use_remesh_preserve_attributes = False
me_cube.use_mirror_vertex_groups = False
me_cube.update()
me_mountpoint = bpy.data.meshes.new('MountPoint')
me_mountpoint.from_pydata([(-0.5, -1.25, -0.25), (0.0, -1.25, -0.25), (0.0, -1.25, 0.25), (-0.5, -1.25, 0.25), (0.5, 1.25, -0.25), (-0.5, 1.25, -0.25), (-0.5, 1.25, 0.25), (0.5, 1.25, 0.25), (-0.5, 1.25, -0.25), (-0.5, -1.25, -0.25), (-0.5, -1.25, 0.25), (-0.5, 1.25, 0.25), (-0.5, 1.25, -0.25), (0.0, 1.25, -0.25), (0.0, -1.25, -0.25), (-0.5, -1.25, -0.25), (-0.5, -1.25, 0.25), (0.0, -1.25, 0.25), (0.0, 1.25, 0.25), (-0.5, 1.25, 0.25)], [], [(0, 1, 2, 3), (4, 5, 6, 7), (8, 9, 10, 11), (12, 13, 14, 15), (16, 17, 18, 19)])
me_mountpoint.materials.append(mat_mountpoint)
me_mountpoint.use_remesh_preserve_volume = False
me_mountpoint.use_remesh_preserve_attributes = False
me_mountpoint.use_mirror_vertex_groups = False
me_mountpoint.update()
me_cube_005 = bpy.data.meshes.new('Cube.005')
me_cube_005.from_pydata([(-2.428, 6.178, -1.178), (-2.572, 6.322, -1.322), (1.704, 6.125, 0.8818), (1.704, 6.375, 0.8818), (0.8897, 6.125, 1.152), (0.8897, 6.375, 1.152), (-0.0198, 6.136, 1.195), (-0.01968, 6.364, 1.299), (2.482, 6.125, 1.646e-05), (2.482, 6.375, 1.646e-05), (2.326, 6.125, -0.4772), (2.326, 6.375, -0.4772), (-0.01978, 6.136, -1.195), (-0.0197, 6.364, -1.299), (-2.409, -6.159, -1.239), (-2.591, -6.329, -1.261), (-2.409, -6.162, 1.239), (-2.591, -6.332, 1.261), (-1.57, -6.126, 1.155), (-1.571, -6.376, 1.155), (-0.1339, -6.126, 0.4802), (-0.1346, -6.376, 0.4802), (0.0223, -6.126, 0.003025), (0.02164, -6.376, 0.002956), (-2.428, 6.178, 1.178), (-2.572, 6.322, 1.322), (2.326, 6.125, 0.4772), (2.326, 6.375, 0.4772), (1.704, 6.125, -0.8817), (1.704, 6.375, -0.8817), (0.8897, 6.125, -1.152), (0.8897, 6.375, -1.152), (-0.7557, -6.126, 0.8848), (-0.7564, -6.376, 0.8847), (-0.1339, -6.126, -0.4742), (-0.1346, -6.376, -0.4742), (-0.7557, -6.126, -0.8787), (-0.7564, -6.376, -0.8788), (-1.57, -6.126, -1.149), (-1.571, -6.376, -1.149), (-2.412, 0.003047, -1.162), (-2.588, 0.003055, -1.338), (-1.26, -0.05147, 1.135), (-1.26, 0.0545, 1.362), (-2.412, 0.001516, 1.162), (-2.588, 0.001516, 1.338), (-2.375, -3.122, 0.0), (-2.625, -3.122, 0.0), (-2.375, 3.126, 0.0), (-2.625, 3.126, 0.0), (-1.26, -0.04972, -1.137), (-1.26, 0.05582, -1.363), (-0.331, -0.1288, 1.155), (-0.3303, 0.1212, 1.155), (1.106, -0.1288, 0.4802), (1.106, 0.1212, 0.4802), (1.262, -0.1288, 0.002975), (1.262, 0.1212, 0.003005), (0.4837, -0.1288, 0.8847), (0.4844, 0.1212, 0.8848), (1.106, -0.1288, -0.4742), (1.106, 0.1212, -0.4742), (0.4837, -0.1288, -0.8788), (0.4844, 0.1212, -0.8788), (-0.331, -0.1288, -1.149), (-0.3303, 0.1212, -1.149), (0.1053, 6.25, -1.108), (0.1053, 6.25, 1.108), (0.06308, 6.159, 1.338), (0.9162, 6.25, 1.275), (0.8633, 6.25, 1.029), (1.759, 6.25, 0.9953), (1.65, 6.25, 0.7682), (2.431, 6.25, 0.558), (2.221, 6.25, 0.3965), (2.614, 6.25, 1.646e-05), (2.351, 6.25, 1.646e-05), (2.431, 6.25, -0.5579), (2.221, 6.25, -0.3964), (1.759, 6.25, -0.9953), (1.65, 6.25, -0.7682), (0.9162, 6.25, -1.275), (0.8633, 6.25, -1.029), (0.06307, 6.159, -1.338), (-0.1447, 6.25, 1.122), (-0.1447, 6.25, -1.122), (-2.375, 6.25, -1.125), (-2.375, 6.25, 1.125), (-2.375, -4.975, 1.25), (-2.363, -6.146, 1.351), (-1.385, 0.01406, 1.236), (-1.412, -0.1235, 1.249), (-2.375, -0.1235, 1.25), (-2.375, -6.247, 1.112), (-2.375, -6.245, -1.111), (-2.363, -6.144, -1.35), (-1.544, -6.251, -1.272), (-1.597, -6.246, -1.026), (-0.7014, -6.251, -0.9923), (-0.8107, -6.251, -0.7652), (-0.02914, -6.251, -0.555), (-0.2393, -6.251, -0.3935), (0.1535, -6.251, 0.00299), (-0.1096, -6.251, 0.00299), (-0.02914, -6.251, 0.5609), (-0.2393, -6.251, 0.3994), (-0.7014, -6.251, 0.9983), (-0.8107, -6.251, 0.7712), (-1.544, -6.251, 1.278), (-1.597, -6.248, 1.032), (-1.135, 0.0008797, 1.11), (-0.3044, -0.003882, 1.278), (-0.3569, -0.0005368, 1.032), (0.5387, -0.003967, 0.9983), (0.4294, -0.003784, 0.7712), (1.211, -0.004115, 0.5609), (1.001, -0.003784, 0.3994), (1.394, -0.004183, 0.00299), (1.131, -0.003784, 0.00299), (1.211, -0.004091, -0.555), (1.001, -0.003784, -0.3935), (0.5387, -0.003933, -0.9923), (0.4294, -0.003784, -0.7652), (-0.3039, -0.003847, -1.272), (-0.3574, 0.0005538, -1.026), (-1.385, 0.00345, -1.389), (-1.135, 0.002054, -1.111), (-1.363, 0.1265, 1.249), (-0.172, 6.125, 1.247), (-2.375, 6.125, 1.25), (-2.375, 0.1265, 1.25), (-2.5, 6.125, 1.065), (-2.5, 6.125, -1.065), (-2.5, 3.463, -2.699e-08), (-2.5, 5.601, 1.125), (-2.5, 3.126, 0.1346), (-2.5, 0.6505, 1.125), (-2.5, 0.1279, -1.065), (-2.5, 0.1266, 1.065), (-2.5, 2.79, -2.85e-05), (-2.5, 0.6518, -1.125), (-2.5, 3.126, -0.1346), (-2.5, 5.601, -1.125), (-2.5, -0.1234, 1.065), (-2.5, -0.1221, -1.065), (-2.5, -2.785, 2.85e-05), (-2.5, -0.6472, 1.125), (-2.5, -3.122, 0.1346), (-2.5, -5.598, 1.125), (-2.5, -6.122, 1.065), (-2.5, -3.458, -5.706e-05), (-2.5, -6.119, -1.065), (-2.5, -0.6459, -1.125), (-2.5, -5.595, -1.125), (-2.5, -3.122, -0.1346), (-2.375, 6.125, -1.25), (-0.172, 6.125, -1.247), (-1.362, 0.1281, -1.25), (-2.375, 0.1281, -1.25), (-2.375, -0.1219, -1.25), (-1.412, -0.1219, -1.25), (-2.375, -4.972, -1.25)], [], [(66, 67, 6, 12), (67, 66, 13, 7), (67, 70, 4, 6), (70, 67, 7, 5), (69, 68, 6, 4), (68, 69, 5, 7), (70, 72, 2, 4), (72, 70, 5, 3), (71, 69, 4, 2), (69, 71, 3, 5), (72, 74, 26, 2), (74, 72, 3, 27), (73, 71, 2, 26), (71, 73, 27, 3), (74, 76, 8, 26), (76, 74, 27, 9), (75, 73, 26, 8), (73, 75, 9, 27), (76, 78, 10, 8), (78, 76, 9, 11), (77, 75, 8, 10), (75, 77, 11, 9), (78, 80, 28, 10), (80, 78, 11, 29), (79, 77, 10, 28), (77, 79, 29, 11), (80, 82, 30, 28), (82, 80, 29, 31), (81, 79, 28, 30), (79, 81, 31, 29), (82, 66, 12, 30), (66, 82, 31, 13), (83, 81, 30, 12), (81, 83, 13, 31), (84, 85, 12, 6), (85, 84, 7, 13), (85, 86, 0, 12), (86, 85, 13, 1), (86, 87, 24, 0), (87, 86, 1, 25), (87, 84, 6, 24), (84, 87, 25, 7), (88, 91, 42, 16), (91, 88, 17, 43), (90, 89, 16, 42), (89, 90, 43, 17), (91, 92, 44, 42), (92, 91, 43, 45), (92, 88, 16, 44), (88, 92, 45, 17), (93, 94, 14, 16), (94, 93, 17, 15), (94, 97, 38, 14), (97, 94, 15, 39), (96, 95, 14, 38), (95, 96, 39, 15), (97, 99, 36, 38), (99, 97, 39, 37), (98, 96, 38, 36), (96, 98, 37, 39), (99, 101, 34, 36), (101, 99, 37, 35), (100, 98, 36, 34), (98, 100, 35, 37), (101, 103, 22, 34), (103, 101, 35, 23), (102, 100, 34, 22), (100, 102, 23, 35), (103, 105, 20, 22), (105, 103, 23, 21), (104, 102, 22, 20), (102, 104, 21, 23), (105, 107, 32, 20), (107, 105, 21, 33), (106, 104, 20, 32), (104, 106, 33, 21), (107, 109, 18, 32), (109, 107, 33, 19), (108, 106, 32, 18), (106, 108, 19, 33), (109, 93, 16, 18), (93, 109, 19, 17), (89, 108, 18, 16), (108, 89, 17, 19), (110, 112, 52, 42), (112, 110, 43, 53), (111, 90, 42, 52), (90, 111, 53, 43), (112, 114, 58, 52), (114, 112, 53, 59), (113, 111, 52, 58), (111, 113, 59, 53), (114, 116, 54, 58), (116, 114, 59, 55), (115, 113, 58, 54), (113, 115, 55, 59), (116, 118, 56, 54), (118, 116, 55, 57), (117, 115, 54, 56), (115, 117, 57, 55), (118, 120, 60, 56), (120, 118, 57, 61), (119, 117, 56, 60), (117, 119, 61, 57), (120, 122, 62, 60), (122, 120, 61, 63), (121, 119, 60, 62), (119, 121, 63, 61), (122, 124, 64, 62), (124, 122, 63, 65), (123, 121, 62, 64), (121, 123, 65, 63), (124, 126, 50, 64), (126, 124, 65, 51), (125, 123, 64, 50), (123, 125, 51, 65), (126, 110, 42, 50), (110, 126, 51, 43), (90, 125, 50, 42), (125, 90, 43, 51), (127, 128, 6, 42), (128, 127, 43, 7), (68, 90, 42, 6), (90, 68, 7, 43), (128, 129, 24, 6), (129, 128, 7, 25), (129, 130, 44, 24), (130, 129, 25, 45), (130, 127, 42, 44), (127, 130, 45, 43), (131, 132, 0, 24), (132, 131, 25, 1), (132, 133, 48, 0), (133, 132, 1, 49), (133, 131, 24, 48), (131, 133, 49, 25), (134, 135, 48, 24), (135, 134, 25, 49), (135, 136, 44, 48), (136, 135, 49, 45), (136, 134, 24, 44), (134, 136, 45, 25), (137, 138, 44, 40), (138, 137, 41, 45), (138, 139, 48, 44), (139, 138, 45, 49), (139, 137, 40, 48), (137, 139, 49, 41), (140, 141, 48, 40), (141, 140, 41, 49), (141, 142, 0, 48), (142, 141, 49, 1), (142, 140, 40, 0), (140, 142, 1, 41), (143, 144, 40, 44), (144, 143, 45, 41), (144, 145, 46, 40), (145, 144, 41, 47), (145, 143, 44, 46), (143, 145, 47, 45), (146, 147, 46, 44), (147, 146, 45, 47), (147, 148, 16, 46), (148, 147, 47, 17), (148, 146, 44, 16), (146, 148, 17, 45), (149, 150, 46, 16), (150, 149, 17, 47), (150, 151, 14, 46), (151, 150, 47, 15), (151, 149, 16, 14), (149, 151, 15, 17), (152, 153, 14, 40), (153, 152, 41, 15), (153, 154, 46, 14), (154, 153, 15, 47), (154, 152, 40, 46), (152, 154, 47, 41), (155, 156, 12, 0), (156, 155, 1, 13), (156, 157, 50, 12), (157, 156, 13, 51), (125, 83, 12, 50), (83, 125, 51, 13), (157, 158, 40, 50), (158, 157, 51, 41), (158, 155, 0, 40), (155, 158, 41, 1), (159, 160, 50, 40), (160, 159, 41, 51), (160, 161, 14, 50), (161, 160, 51, 15), (95, 125, 50, 14), (125, 95, 15, 51), (161, 159, 40, 14), (159, 161, 15, 41)])
me_cube_005.polygons.foreach_set('use_smooth', [0, 0, 0, 0, 0, 0, 0, 0, 0, 0, 0, 0, 0, 0, 0, 0, 0, 0, 0, 0, 0, 0, 0, 0, 0, 0, 0, 0, 0, 0, 0, 0, 0, 0, 0, 0, 0, 0, 0, 0, 0, 0, 1, 1, 1, 1, 1, 1, 1, 1, 0, 0, 0, 0, 0, 0, 0, 0, 0, 0, 0, 0, 0, 0, 0, 0, 0, 0, 0, 0, 0, 0, 0, 0, 0, 0, 0, 0, 0, 0, 0, 0, 0, 0, 0, 0, 0, 0, 0, 0, 0, 0, 0, 0, 0, 0, 0, 0, 0, 0, 0, 0, 0, 0, 0, 0, 0, 0, 0, 0, 0, 0, 0, 0, 0, 0, 0, 0, 0, 0, 1, 1, 1, 1, 1, 1, 1, 1, 1, 1, 0, 0, 0, 0, 0, 0, 0, 0, 0, 0, 0, 0, 0, 0, 0, 0, 0, 0, 0, 0, 0, 0, 0, 0, 0, 0, 0, 0, 0, 0, 0, 0, 0, 0, 0, 0, 0, 0, 0, 0, 0, 0, 0, 0, 0, 0, 0, 0, 1, 1, 1, 1, 1, 1, 1, 1, 1, 1, 1, 1, 1, 1, 1, 1, 1, 1])
_uv = me_cube_005.uv_layers.new(name='UVMap')
_uv.uv.foreach_set('vector', [0.9813, 0.1167, 0.9813, 0.004317, 0.99, 0.000888, 0.99, 0.1221, 0.7335, 0.6601, 0.6495, 0.7174, 0.6344, 0.7174, 0.7329, 0.6503, 0.8444, 0.6589, 0.8326, 0.6971, 0.8219, 0.6955, 0.8387, 0.6505, 0.9174, 0.2084, 0.9252, 0.2469, 0.9142, 0.2559, 0.9066, 0.2093, 0.7372, 0.6727, 0.7497, 0.6303, 0.758, 0.6272, 0.748, 0.6734, 0.4196, 0.6488, 0.4076, 0.6073, 0.4182, 0.6055, 0.4312, 0.6513, 0.8326, 0.6971, 0.8274, 0.7393, 0.8166, 0.7392, 0.8219, 0.6955, 0.9172, 0.167, 0.9174, 0.2084, 0.9066, 0.2093, 0.9064, 0.1665, 0.738, 0.7168, 0.7372, 0.6727, 0.748, 0.6734, 0.7487, 0.716, 0.4076, 0.6073, 0.401, 0.5617, 0.4118, 0.5615, 0.4182, 0.6055, 0.8274, 0.7393, 0.8311, 0.7726, 0.8205, 0.7754, 0.8166, 0.7392, 0.9252, 0.1356, 0.9172, 0.167, 0.9064, 0.1665, 0.9152, 0.1323, 0.748, 0.7532, 0.738, 0.7168, 0.7487, 0.716, 0.758, 0.7497, 0.401, 0.5617, 0.4045, 0.5205, 0.415, 0.5234, 0.4118, 0.5615, 0.8311, 0.7726, 0.8444, 0.7846, 0.8366, 0.7899, 0.8205, 0.7754, 0.639, 0.2984, 0.6428, 0.319, 0.633, 0.3232, 0.6284, 0.2983, 0.6547, 0.3001, 0.6575, 0.2737, 0.6665, 0.2786, 0.6641, 0.3011, 0.4045, 0.5205, 0.4234, 0.4995, 0.4312, 0.5054, 0.415, 0.5234, 0.1675, 0.6446, 0.154, 0.6568, 0.1435, 0.654, 0.1597, 0.6393, 0.6428, 0.2779, 0.639, 0.2984, 0.6284, 0.2983, 0.633, 0.2737, 0.6575, 0.3303, 0.6547, 0.3001, 0.6641, 0.3011, 0.6665, 0.3269, 0.2613, 0.7471, 0.242, 0.7294, 0.2525, 0.7269, 0.269, 0.742, 0.154, 0.6568, 0.1503, 0.6902, 0.1395, 0.6904, 0.1435, 0.654, 0.7041, 0.7775, 0.7335, 0.7933, 0.7284, 0.8008, 0.6963, 0.7835, 0.4017, 0.6877, 0.4116, 0.6513, 0.4216, 0.6549, 0.4125, 0.6885, 0.242, 0.7294, 0.2384, 0.69, 0.2492, 0.6904, 0.2525, 0.7269, 0.1503, 0.6902, 0.1555, 0.7325, 0.1448, 0.7341, 0.1395, 0.6904, 0.673, 0.7492, 0.7041, 0.7775, 0.6963, 0.7835, 0.6641, 0.7542, 0.401, 0.7319, 0.4017, 0.6877, 0.4125, 0.6885, 0.4118, 0.7312, 0.2384, 0.69, 0.2451, 0.6449, 0.2557, 0.6468, 0.2492, 0.6904, 0.1555, 0.7325, 0.1675, 0.7706, 0.1618, 0.7791, 0.1448, 0.7341, 0.6495, 0.7174, 0.673, 0.7492, 0.6641, 0.7542, 0.6344, 0.7174, 0.4134, 0.7743, 0.401, 0.7319, 0.4118, 0.7312, 0.4216, 0.7774, 0.2451, 0.6449, 0.2576, 0.6017, 0.269, 0.6004, 0.2557, 0.6468, 0.2891, 0.6003, 0.3029, 0.5169, 0.3121, 0.5116, 0.2974, 0.6004, 0.9824, 0.6281, 0.9824, 0.5118, 0.9922, 0.5027, 0.9922, 0.6373, 0.3029, 0.5169, 0.1699, 0.4927, 0.168, 0.4877, 0.3121, 0.5116, 0.4827, 0.6664, 0.558, 0.7581, 0.552, 0.7696, 0.4667, 0.665, 0.5941, 0.3406, 0.4709, 0.2948, 0.4705, 0.2899, 0.5995, 0.3379, 0.558, 0.5991, 0.4827, 0.6664, 0.4667, 0.665, 0.5552, 0.5859, 0.9813, 0.003576, 0.9813, 0.1189, 0.9732, 0.1255, 0.9759, 0.000888, 0.45, 0.7809, 0.4507, 0.6656, 0.4627, 0.6557, 0.4627, 0.7875, 0.9256, 0.1716, 0.928, 0.0, 0.9371, 0.0003167, 0.9371, 0.2118, 0.9663, 0.6513, 0.971, 0.4074, 0.9729, 0.3406, 0.9729, 0.6633, 0.9569, 0.6768, 0.9663, 0.9987, 0.9591, 1.0, 0.9526, 0.6784, 0.489, 0.3534, 0.4667, 0.5717, 0.4726, 0.5793, 0.4786, 0.341, 0.6912, 0.3256, 0.6902, 0.2758, 0.6994, 0.2737, 0.6994, 0.3335, 0.894, 0.008604, 0.8355, 0.01235, 0.8255, 0.002342, 0.9064, 0.0, 0.7091, 0.3467, 0.7091, 0.5903, 0.7079, 0.6503, 0.7033, 0.3406, 0.8935, 0.1831, 0.894, 0.008604, 0.9064, 0.0, 0.9064, 0.2306, 0.9922, 0.6224, 0.9922, 0.5098, 0.9967, 0.5027, 0.9967, 0.6283, 0.01111, 0.7636, 0.1093, 0.7636, 0.1115, 0.7743, 0.0, 0.7743, 0.9705, 0.01784, 0.9619, 0.05556, 0.9515, 0.05418, 0.962, 0.01418, 0.01814, 0.7235, 0.01111, 0.7636, 0.0, 0.7743, 0.007398, 0.7214, 0.7647, 0.6675, 0.7835, 0.6278, 0.7885, 0.6272, 0.7753, 0.6695, 0.9109, 0.1235, 0.9067, 0.08069, 0.9175, 0.07987, 0.9256, 0.1323, 0.9619, 0.05556, 0.9618, 0.09434, 0.9512, 0.09425, 0.9515, 0.05418, 0.03292, 0.6829, 0.01814, 0.7235, 0.007398, 0.7214, 0.02288, 0.6794, 0.758, 0.7127, 0.7647, 0.6675, 0.7753, 0.6695, 0.7688, 0.7131, 0.9067, 0.08069, 0.9064, 0.03657, 0.9172, 0.03722, 0.9175, 0.07987, 0.9618, 0.09434, 0.9705, 0.123, 0.9607, 0.1255, 0.9512, 0.09425, 0.05183, 0.6534, 0.03292, 0.6829, 0.02288, 0.6794, 0.04347, 0.6474, 0.7615, 0.7521, 0.758, 0.7127, 0.7688, 0.7131, 0.7721, 0.7496, 0.9064, 0.03657, 0.9155, 0.0, 0.9256, 0.003389, 0.9172, 0.03722, 0.6284, 0.2779, 0.6245, 0.2984, 0.6139, 0.2983, 0.6186, 0.2737, 0.06993, 0.6468, 0.05183, 0.6534, 0.04347, 0.6474, 0.06526, 0.6393, 0.7808, 0.7698, 0.7615, 0.7521, 0.7721, 0.7496, 0.7885, 0.7647, 0.6694, 0.3303, 0.6665, 0.3001, 0.6759, 0.3011, 0.6784, 0.3269, 0.6245, 0.2984, 0.6284, 0.319, 0.6186, 0.3232, 0.6139, 0.2983, 0.1261, 0.7675, 0.1395, 0.7795, 0.1317, 0.7847, 0.1156, 0.7703, 0.2725, 0.6214, 0.2914, 0.6004, 0.2992, 0.6063, 0.2831, 0.6242, 0.6665, 0.3001, 0.6694, 0.2737, 0.6784, 0.2786, 0.6759, 0.3011, 0.9444, 0.2152, 0.9363, 0.2465, 0.9256, 0.246, 0.9344, 0.2118, 0.1223, 0.7342, 0.1261, 0.7675, 0.1156, 0.7703, 0.1115, 0.7341, 0.269, 0.6626, 0.2725, 0.6214, 0.2831, 0.6242, 0.2798, 0.6623, 0.6344, 0.3491, 0.5914, 0.3571, 0.5906, 0.348, 0.6304, 0.3406, 0.9363, 0.2465, 0.9364, 0.2879, 0.9257, 0.2888, 0.9256, 0.246, 0.1274, 0.692, 0.1223, 0.7342, 0.1115, 0.7341, 0.1166, 0.6904, 0.2756, 0.7082, 0.269, 0.6626, 0.2798, 0.6623, 0.2862, 0.7064, 0.5914, 0.3571, 0.5394, 0.3572, 0.5404, 0.348, 0.5906, 0.348, 0.9364, 0.2879, 0.9444, 0.3275, 0.9359, 0.331, 0.9257, 0.2888, 0.1395, 0.6528, 0.1274, 0.692, 0.1166, 0.6904, 0.1342, 0.6393, 0.2943, 0.7479, 0.2756, 0.7082, 0.2862, 0.7064, 0.2992, 0.7475, 0.5394, 0.3572, 0.489, 0.3534, 0.4786, 0.341, 0.5404, 0.348, 0.8166, 0.6575, 0.8044, 0.6967, 0.7936, 0.695, 0.8159, 0.6505, 0.4419, 0.7317, 0.45, 0.7713, 0.4386, 0.78, 0.4313, 0.7326, 0.5306, 0.5859, 0.4667, 0.5717, 0.4757, 0.5673, 0.5316, 0.5767, 0.4667, 0.5717, 0.5306, 0.5859, 0.5283, 0.5853, 0.4726, 0.5793, 0.8044, 0.6967, 0.7994, 0.7388, 0.7885, 0.7387, 0.7936, 0.695, 0.442, 0.6904, 0.4419, 0.7317, 0.4313, 0.7326, 0.4312, 0.6898, 0.5826, 0.5858, 0.5306, 0.5859, 0.5316, 0.5767, 0.5818, 0.5767, 0.8398, 0.3393, 0.8274, 0.2945, 0.8381, 0.2933, 0.8501, 0.3365, 0.7994, 0.7388, 0.8032, 0.7721, 0.7927, 0.7749, 0.7885, 0.7387, 0.45, 0.659, 0.442, 0.6904, 0.4312, 0.6898, 0.44, 0.6557, 0.6257, 0.5778, 0.5826, 0.5858, 0.5818, 0.5767, 0.6217, 0.5693, 0.8274, 0.2945, 0.8255, 0.2533, 0.8364, 0.2551, 0.8381, 0.2933, 0.8032, 0.7721, 0.8166, 0.7841, 0.8088, 0.7893, 0.7927, 0.7749, 0.6101, 0.2984, 0.6139, 0.319, 0.6041, 0.3232, 0.5995, 0.2983, 0.6784, 0.3001, 0.6812, 0.2737, 0.6902, 0.2786, 0.6878, 0.3011, 0.8255, 0.2533, 0.8416, 0.2306, 0.8501, 0.2357, 0.8364, 0.2551, 0.625, 0.5562, 0.6203, 0.54, 0.6287, 0.534, 0.6344, 0.5536, 0.6139, 0.2779, 0.6101, 0.2984, 0.5995, 0.2983, 0.6041, 0.2737, 0.6812, 0.3303, 0.6784, 0.3001, 0.6878, 0.3011, 0.6902, 0.3269, 0.4522, 0.6557, 0.4335, 0.6375, 0.4441, 0.6353, 0.4601, 0.6508, 0.6203, 0.54, 0.5892, 0.5193, 0.5949, 0.5114, 0.6287, 0.534, 0.721, 0.1899, 0.7098, 0.1618, 0.7193, 0.1587, 0.7316, 0.1892, 0.3, 0.6368, 0.3098, 0.6004, 0.3198, 0.604, 0.3107, 0.6376, 0.4335, 0.6375, 0.4312, 0.598, 0.442, 0.5987, 0.4441, 0.6353, 0.5892, 0.5193, 0.5444, 0.5001, 0.5486, 0.4915, 0.5949, 0.5114, 0.7245, 0.2285, 0.721, 0.1899, 0.7316, 0.1892, 0.735, 0.2292, 0.2992, 0.6809, 0.3, 0.6368, 0.3107, 0.6376, 0.31, 0.6803, 0.4312, 0.598, 0.4393, 0.5531, 0.4498, 0.5552, 0.442, 0.5987, 0.5444, 0.5001, 0.499, 0.4876, 0.4925, 0.4833, 0.5486, 0.4915, 0.7194, 0.2667, 0.7245, 0.2285, 0.735, 0.2292, 0.7321, 0.2737, 0.3084, 0.7362, 0.2992, 0.6809, 0.31, 0.6803, 0.3198, 0.7279, 0.4393, 0.5531, 0.4599, 0.4995, 0.4601, 0.5065, 0.4498, 0.5552, 0.499, 0.4876, 0.4826, 0.5697, 0.4757, 0.5673, 0.4925, 0.4833, 0.6113, 0.2667, 0.7194, 0.2667, 0.7321, 0.2737, 0.5995, 0.2737, 0.4667, 0.5717, 0.4862, 0.4743, 0.4925, 0.4833, 0.4757, 0.5673, 0.168, 0.3224, 0.007505, 0.3202, 0.0, 0.3151, 0.1665, 0.3168, 0.5692, 0.6161, 0.625, 0.823, 0.6159, 0.8248, 0.558, 0.609, 0.948, 0.3164, 0.9444, 0.01488, 0.9512, 0.01418, 0.9512, 0.331, 0.9663, 0.3498, 0.9569, 0.6768, 0.9526, 0.6784, 0.9568, 0.352, 0.9569, 0.6768, 0.9663, 0.3498, 0.9625, 0.3406, 0.9659, 0.6733, 0.9705, 0.1175, 0.9705, 0.003573, 0.9759, 0.000888, 0.9732, 0.1255, 0.9644, 0.2467, 0.9637, 0.1329, 0.976, 0.1255, 0.976, 0.2572, 0.4667, 0.2864, 0.5914, 0.004368, 0.5995, 0.0, 0.4705, 0.2899, 0.8738, 0.6078, 0.9264, 0.8073, 0.9158, 0.8166, 0.859, 0.6063, 0.625, 0.5936, 0.5692, 0.6161, 0.558, 0.609, 0.6229, 0.5859, 0.9255, 0.5822, 0.8738, 0.6078, 0.859, 0.6063, 0.9264, 0.5737, 0.479, 0.2892, 0.5957, 0.3325, 0.5995, 0.3379, 0.4705, 0.2899, 0.4561, 0.3507, 0.3378, 0.397, 0.32, 0.3962, 0.4667, 0.3387, 0.9298, 0.7169, 0.9264, 0.5861, 0.9357, 0.5737, 0.9357, 0.7224, 0.4575, 0.4828, 0.4561, 0.3507, 0.4667, 0.3387, 0.4667, 0.4995, 0.5927, 0.1857, 0.479, 0.2892, 0.4705, 0.2899, 0.5975, 0.1708, 0.3378, 0.397, 0.4575, 0.4828, 0.4667, 0.4995, 0.32, 0.3962, 0.4866, 0.2633, 0.5923, 0.1671, 0.5975, 0.1708, 0.4705, 0.2899, 0.9758, 0.8225, 0.9784, 0.6966, 0.9839, 0.6633, 0.9839, 0.8274, 0.4216, 0.7968, 0.4222, 0.6752, 0.4312, 0.6513, 0.4312, 0.8012, 0.3186, 0.03213, 0.2584, 0.1439, 0.2503, 0.1407, 0.3316, 0.000574, 0.5895, 0.03057, 0.4866, 0.2633, 0.4705, 0.2899, 0.5995, 0.0, 0.3193, 0.2562, 0.3186, 0.03213, 0.3316, 0.000574, 0.3316, 0.287, 0.3121, 0.5891, 0.3121, 0.5012, 0.3197, 0.4944, 0.3197, 0.5902, 0.3148, 0.008401, 0.1846, 0.007949, 0.168, 0.0, 0.3316, 0.000574, 0.7397, 0.3225, 0.735, 0.1756, 0.744, 0.1587, 0.744, 0.3296, 0.2501, 0.1287, 0.3148, 0.008401, 0.3316, 0.000574, 0.2503, 0.1407, 0.9921, 0.269, 0.9937, 0.1337, 0.999, 0.1255, 0.999, 0.281, 0.1846, 0.007949, 0.2501, 0.1287, 0.2503, 0.1407, 0.168, 0.0, 0.8578, 0.372, 0.7982, 0.4933, 0.7885, 0.4945, 0.859, 0.3406, 0.242, 0.1439, 0.181, 0.03164, 0.168, 0.0, 0.2503, 0.1407, 0.7982, 0.4933, 0.8569, 0.6205, 0.859, 0.6505, 0.7885, 0.4945, 0.9786, 0.2569, 0.976, 0.1304, 0.9841, 0.1255, 0.9841, 0.2905, 0.9375, 0.1909, 0.9371, 0.02216, 0.9429, 0.0, 0.9429, 0.2113, 0.181, 0.03164, 0.1818, 0.2556, 0.17, 0.2864, 0.168, 0.0, 0.9264, 0.8348, 0.9264, 0.7267, 0.9352, 0.7224, 0.9352, 0.8402, 0.8501, 0.3249, 0.8501, 0.245, 0.8563, 0.2306, 0.8563, 0.331, 0.6281, 0.7291, 0.625, 0.5982, 0.6342, 0.5859, 0.6342, 0.7363, 0.7365, 0.01649, 0.6161, 0.1004, 0.5995, 0.09727, 0.7461, 0.0, 0.992, 0.8042, 0.9943, 0.6711, 1.0, 0.6633, 1.0, 0.8162, 0.7328, 0.1494, 0.7365, 0.01649, 0.7461, 0.0, 0.7461, 0.1587, 0.7, 0.3742, 0.6408, 0.4957, 0.6344, 0.4938, 0.7033, 0.3406, 0.9824, 0.4978, 0.9844, 0.3719, 0.9905, 0.3406, 0.9905, 0.5027, 0.9663, 0.8089, 0.9682, 0.6873, 0.9758, 0.6633, 0.9758, 0.8134, 0.8165, 0.03537, 0.7542, 0.1463, 0.7461, 0.143, 0.8255, 0.0, 0.7, 0.6228, 0.7, 0.3742, 0.7033, 0.3406, 0.7079, 0.6503, 0.8128, 0.2594, 0.8165, 0.03537, 0.8255, 0.0, 0.8255, 0.2868, 0.4565, 0.3339, 0.455, 0.187, 0.4643, 0.1702, 0.4667, 0.3387, 0.9905, 0.4902, 0.9924, 0.354, 0.9986, 0.3393, 0.9986, 0.5027, 0.455, 0.187, 0.3403, 0.2896, 0.3316, 0.2872, 0.4643, 0.1702, 0.9859, 0.2732, 0.9841, 0.1378, 0.9921, 0.1255, 0.9921, 0.2878, 0.4601, 0.5949, 0.4601, 0.5069, 0.4662, 0.4995, 0.4662, 0.6018, 0.8444, 0.7711, 0.8444, 0.6607, 0.8584, 0.6505, 0.8584, 0.7812, 0.3138, 0.4723, 0.3121, 0.3036, 0.3198, 0.287, 0.3198, 0.4944, 0.7797, 0.5918, 0.776, 0.3678, 0.7885, 0.3406, 0.7885, 0.6272, 0.3482, 0.2638, 0.4548, 0.1684, 0.4643, 0.1702, 0.3316, 0.2872, 0.7173, 0.4802, 0.7797, 0.5918, 0.7885, 0.6272, 0.7091, 0.4834, 0.4548, 0.1684, 0.4533, 0.03186, 0.4667, 0.0, 0.4643, 0.1702, 0.9859, 0.7948, 0.9839, 0.6682, 0.992, 0.6633, 0.992, 0.8264, 0.1722, 0.4838, 0.3035, 0.5076, 0.3121, 0.5116, 0.168, 0.4877, 0.9512, 0.2498, 0.952, 0.1359, 0.9637, 0.1255, 0.9637, 0.2573, 0.3035, 0.5076, 0.3046, 0.2879, 0.3121, 0.287, 0.3121, 0.5116, 0.1595, 0.3161, 0.1622, 0.01462, 0.1655, 0.0, 0.1665, 0.3168, 0.9358, 0.6681, 0.9451, 0.3406, 0.9526, 0.343, 0.9526, 0.6695, 0.168, 0.007198, 0.168, 0.3224, 0.1665, 0.3168, 0.1655, 0.0, 0.6428, 0.3253, 0.6456, 0.2746, 0.6547, 0.2737, 0.6547, 0.3318, 0.8741, 0.5487, 0.9326, 0.5655, 0.9358, 0.5737, 0.859, 0.5525, 0.9729, 0.6435, 0.9741, 0.3424, 0.9777, 0.3406, 0.9777, 0.6505, 0.9358, 0.3479, 0.8741, 0.5487, 0.859, 0.5525, 0.9252, 0.3406, 0.1705, 0.8162, 0.2292, 0.817, 0.2384, 0.8239, 0.168, 0.8239, 0.3296, 0.7226, 0.3882, 0.7247, 0.401, 0.7329, 0.32, 0.7329, 0.2292, 0.817, 0.1896, 0.6425, 0.1922, 0.6004, 0.2384, 0.8239, 0.1571, 0.5725, 0.1594, 0.3287, 0.1665, 0.3168, 0.1572, 0.6393, 0.9379, 0.9893, 0.9358, 0.6681, 0.9526, 0.6695, 0.944, 0.9908, 0.168, 0.3224, 0.1629, 0.6253, 0.1572, 0.6393, 0.1665, 0.3168, 0.9813, 0.5898, 0.9777, 0.3462, 0.9824, 0.3406, 0.9824, 0.6498, 0.3882, 0.7247, 0.3826, 0.548, 0.3941, 0.4995, 0.401, 0.7329])
me_cube_005.materials.append(mat_metal)
me_cube_005.use_remesh_preserve_volume = False
me_cube_005.use_remesh_preserve_attributes = False
me_cube_005.use_mirror_vertex_groups = False
me_cube_005.update()
me_cube_007 = bpy.data.meshes.new('Cube.007')
me_cube_007.from_pydata([(-2.428, 6.178, -1.178), (-2.572, 6.322, -1.322), (-2.409, -6.161, -1.239), (-2.591, -6.33, -1.261), (-2.409, -6.162, 1.239), (-2.591, -6.332, 1.261), (-0.1342, -6.127, -0.4742), (-0.1342, -6.377, -0.4742), (-0.7561, -6.127, 0.8847), (-0.7561, -6.377, 0.8847), (0.02197, -6.127, 0.00299), (0.02197, -6.377, 0.00299), (-2.428, 6.178, 1.178), (-2.572, 6.322, 1.322), (-1.57, -6.127, -1.149), (-1.571, -6.377, -1.149), (-0.7561, -6.127, -0.8788), (-0.7561, -6.377, -0.8788), (-0.1342, -6.127, 0.4802), (-0.1342, -6.377, 0.4802), (-1.57, -6.127, 1.155), (-1.571, -6.377, 1.155), (-2.417, 0.04471, -1.167), (-2.583, -0.03861, -1.333), (-1.26, 0.08849, 1.159), (-1.26, -0.08546, 1.338), (-2.417, 0.04318, 1.167), (-2.583, -0.04015, 1.333), (-2.375, -3.122, 0.0), (-2.625, -3.122, 0.0), (-2.375, 3.126, 0.0), (-2.625, 3.126, 0.0), (-1.26, 0.08985, -1.16), (-1.26, -0.08374, -1.34), (-0.3302, 0.1212, 1.155), (-0.3311, -0.1288, 1.155), (1.106, 0.1212, 0.4802), (1.106, -0.1288, 0.4802), (1.262, 0.1212, 0.00299), (1.262, -0.1288, 0.00299), (0.4841, 0.1212, 0.8847), (0.4841, -0.1288, 0.8847), (1.106, 0.1212, -0.4742), (1.106, -0.1288, -0.4742), (0.4841, 0.1212, -0.8788), (0.4841, -0.1288, -0.8788), (-0.3302, 0.1212, -1.149), (-0.3311, -0.1288, -1.149), (-0.02015, 6.135, 1.197), (-0.01934, 6.362, 1.3), (-0.02015, 6.136, -1.198), (-0.01933, 6.364, -1.302), (0.9091, 6.118, 1.155), (0.9099, 6.368, 1.155), (2.346, 6.118, 0.4802), (2.346, 6.368, 0.4802), (2.502, 6.118, 0.00299), (2.502, 6.368, 0.00299), (1.724, 6.118, 0.8847), (1.724, 6.368, 0.8847), (2.346, 6.118, -0.4742), (2.346, 6.368, -0.4742), (1.724, 6.118, -0.8788), (1.724, 6.368, -0.8788), (0.909, 6.118, -1.149), (0.91, 6.368, -1.149), (-1.88, 0.1273, -0.0002976), (-1.88, -0.1227, -0.0004502), (-1.26, 6.125, -0.000412), (-1.26, 6.375, -0.0003358), (-2.375, 6.125, -1.25), (-0.172, 6.125, -1.25), (0.06321, 6.159, -1.341), (-1.124, 0.1022, -1.35), (-1.362, 0.1281, -1.25), (-2.375, 0.1281, -1.25), (-1.084, 6.25, -0.0004003), (-0.1447, 6.249, 0.9452), (-0.1447, 6.25, -0.9466), (-2.375, -4.975, 1.25), (-2.364, -6.147, 1.351), (-1.137, -0.02282, 1.248), (-1.412, -0.1235, 1.249), (-2.375, -0.1235, 1.25), (-2.31, -6.248, 1.105), (-1.696, -6.252, -0.4803), (-1.696, -6.252, 1.042), (-1.544, -6.252, 1.278), (-0.5061, -0.002571, -1.042), (-1.135, 0.001015, 0.5801), (-1.135, 0.002054, -1.111), (-0.3039, -0.003844, -1.272), (-2.5, 6.125, 1.065), (-2.5, 6.125, -1.065), (-2.5, 3.463, -2.699e-08), (-2.5, 5.601, 1.125), (-2.5, 3.126, 0.1346), (-2.5, 0.6505, 1.125), (-2.5, 0.1279, -1.065), (-2.5, 0.1266, 1.065), (-2.5, 2.79, -2.85e-05), (-2.5, 0.6518, -1.125), (-2.5, 3.126, -0.1346), (-2.5, 5.601, -1.125), (-2.5, -0.1234, 1.065), (-2.5, -0.1221, -1.065), (-2.5, -2.785, 2.85e-05), (-2.5, -0.6472, 1.125), (-2.5, -3.122, 0.1346), (-2.5, -5.598, 1.125), (-2.5, -6.122, 1.065), (-2.5, -3.458, -2.849e-05), (-2.5, -6.121, -1.065), (-2.5, -0.6459, -1.125), (-2.5, -5.597, -1.125), (-2.5, -3.122, -0.1346), (-1.362, 0.1265, 1.249), (0.06294, 6.157, 1.339), (-0.172, 6.124, 1.249), (-2.375, 6.125, 1.25), (-2.375, 0.1265, 1.25), (-2.375, -0.1219, -1.25), (-1.412, -0.1219, -1.25), (-2.364, -6.146, -1.35), (-2.375, -4.974, -1.25), (-1.07, 0.0004309, 1.104), (-0.4556, -0.003071, -0.4807), (-0.4556, -0.003071, 1.042), (-0.3044, -0.003859, 1.278), (-0.2057, -0.003784, 0.9819), (-0.2057, -0.003784, -0.5009), (0.3186, -0.003784, 0.8079), (0.5387, -0.003784, 0.9983), (0.3591, -0.003784, -0.7885), (0.3591, -0.003784, 0.2366), (-0.1145, -0.003784, -0.9457), (0.5387, -0.003784, -0.9923), (0.9474, -0.003784, -0.4282), (0.6091, -0.003784, 0.3112), (0.6091, -0.003784, -0.6483), (1.211, -0.003784, -0.555), (0.777, -0.003784, 0.5451), (0.9809, -0.003784, 0.09938), (0.9809, -0.003784, 0.4124), (1.211, -0.003784, 0.5609), (1.231, -0.003784, -0.3035), (1.231, -0.003784, 0.3095), (1.394, -0.003784, 0.00299), (1.131, -0.003784, 0.00299), (0.7341, 6.244, -1.042), (0.9362, 6.243, -1.272), (0.1053, 6.249, -1.111), (0.1053, 6.248, 0.5801), (0.1704, 6.247, 1.104), (0.9357, 6.243, 1.278), (0.7845, 6.244, 1.042), (0.7845, 6.244, -0.4807), (1.034, 6.243, 0.9819), (1.779, 6.243, 0.9983), (1.559, 6.243, 0.8079), (1.034, 6.243, -0.5009), (1.599, 6.243, -0.7885), (1.779, 6.243, -0.9923), (1.126, 6.243, -0.9457), (1.599, 6.243, 0.2366), (2.188, 6.243, -0.4282), (2.451, 6.243, -0.555), (1.849, 6.243, -0.6483), (1.849, 6.243, 0.3112), (2.017, 6.243, 0.5451), (2.451, 6.243, 0.5609), (2.221, 6.243, 0.4124), (2.221, 6.243, 0.09938), (2.471, 6.243, -0.3035), (2.634, 6.243, 0.00299), (2.371, 6.243, 0.00299), (2.471, 6.243, 0.3095), (-1.446, -6.252, 0.9819), (-1.446, -6.252, -0.5009), (-0.9215, -6.252, 0.8079), (-0.7014, -6.252, 0.9983), (-0.8811, -6.252, -0.7885), (-0.8811, -6.252, 0.2366), (-1.355, -6.252, -0.9457), (-1.544, -6.252, -1.272), (-0.7014, -6.252, -0.9923), (-0.2927, -6.252, -0.4282), (-0.6311, -6.252, 0.3112), (-0.6311, -6.252, -0.6483), (-0.02913, -6.252, -0.555), (-0.4632, -6.252, 0.5451), (-0.2592, -6.252, 0.09938), (-0.2592, -6.252, 0.4124), (-0.02913, -6.252, 0.5609), (-0.009229, -6.252, -0.3035), (-0.009229, -6.252, 0.3095), (0.1535, -6.252, 0.00299), (-0.1096, -6.252, 0.00299), (-1.746, -6.251, -1.042), (-2.375, -6.247, 0.5812), (-2.375, -6.246, -1.111), (-1.461, 0.002974, -1.125), (-1.88, 0.002456, -0.2816), (-2.298, 0.002974, -1.125), (-2.019, 0.002283, -0.0003573), (-2.375, 0.001843, 0.7166), (-2.375, 0.002724, -0.7169), (-2.298, 0.001593, 1.125), (-1.88, 0.002111, 0.2808), (-1.461, 0.001592, 1.124), (-1.385, 0.001843, 0.7157), (-1.74, 0.002283, -0.0003905), (-1.385, 0.002723, -0.7169), (-0.3198, 6.249, 1.124), (-1.26, 6.25, 0.1771), (-2.2, 6.25, 1.125), (-2.375, 6.25, 0.9465), (-1.436, 6.25, -0.0003476), (-2.375, 6.25, -0.9466), (-0.3199, 6.25, -1.125), (-2.2, 6.25, -1.125), (-1.26, 6.25, -0.1778)], [], [(70, 71, 50, 0), (71, 70, 1, 51), (71, 74, 32, 50), (74, 71, 51, 33), (73, 72, 50, 32), (72, 73, 33, 51), (74, 75, 22, 32), (75, 74, 33, 23), (75, 70, 0, 22), (70, 75, 23, 1), (76, 77, 48, 68), (77, 76, 69, 49), (77, 78, 50, 48), (78, 77, 49, 51), (78, 76, 68, 50), (76, 78, 51, 69), (79, 82, 24, 4), (82, 79, 5, 25), (81, 80, 4, 24), (80, 81, 25, 5), (82, 83, 26, 24), (83, 82, 25, 27), (83, 79, 4, 26), (79, 83, 27, 5), (84, 85, 14, 4), (85, 84, 5, 15), (85, 86, 20, 14), (86, 85, 15, 21), (86, 84, 4, 20), (84, 86, 21, 5), (80, 87, 20, 4), (87, 80, 5, 21), (88, 89, 24, 46), (89, 88, 47, 25), (89, 90, 32, 24), (90, 89, 25, 33), (90, 88, 46, 32), (88, 90, 33, 47), (91, 73, 32, 46), (73, 91, 47, 33), (92, 93, 0, 12), (93, 92, 13, 1), (93, 94, 30, 0), (94, 93, 1, 31), (94, 92, 12, 30), (92, 94, 31, 13), (95, 96, 30, 12), (96, 95, 13, 31), (96, 97, 26, 30), (97, 96, 31, 27), (97, 95, 12, 26), (95, 97, 27, 13), (98, 99, 26, 22), (99, 98, 23, 27), (99, 100, 30, 26), (100, 99, 27, 31), (100, 98, 22, 30), (98, 100, 31, 23), (101, 102, 30, 22), (102, 101, 23, 31), (102, 103, 0, 30), (103, 102, 31, 1), (103, 101, 22, 0), (101, 103, 1, 23), (104, 105, 22, 26), (105, 104, 27, 23), (105, 106, 28, 22), (106, 105, 23, 29), (106, 104, 26, 28), (104, 106, 29, 27), (107, 108, 28, 26), (108, 107, 27, 29), (108, 109, 4, 28), (109, 108, 29, 5), (109, 107, 26, 4), (107, 109, 5, 27), (110, 111, 28, 4), (111, 110, 5, 29), (111, 112, 2, 28), (112, 111, 29, 3), (112, 110, 4, 2), (110, 112, 3, 5), (113, 114, 2, 22), (114, 113, 23, 3), (114, 115, 28, 2), (115, 114, 3, 29), (115, 113, 22, 28), (113, 115, 29, 23), (116, 118, 48, 24), (118, 116, 25, 49), (117, 81, 24, 48), (81, 117, 49, 25), (118, 119, 12, 48), (119, 118, 49, 13), (119, 120, 26, 12), (120, 119, 13, 27), (120, 116, 24, 26), (116, 120, 27, 25), (121, 122, 32, 22), (122, 121, 23, 33), (122, 124, 2, 32), (124, 122, 33, 3), (123, 73, 32, 2), (73, 123, 3, 33), (124, 121, 22, 2), (121, 124, 3, 23), (125, 126, 46, 24), (126, 125, 25, 47), (126, 127, 34, 46), (127, 126, 47, 35), (127, 125, 24, 34), (125, 127, 35, 25), (81, 128, 34, 24), (128, 81, 25, 35), (129, 130, 46, 34), (130, 129, 35, 47), (130, 131, 40, 46), (131, 130, 47, 41), (131, 129, 34, 40), (129, 131, 41, 35), (128, 132, 40, 34), (132, 128, 35, 41), (133, 134, 40, 44), (134, 133, 45, 41), (134, 135, 46, 40), (135, 134, 41, 47), (135, 133, 44, 46), (133, 135, 47, 45), (136, 91, 46, 44), (91, 136, 45, 47), (137, 138, 40, 42), (138, 137, 43, 41), (138, 139, 44, 40), (139, 138, 41, 45), (139, 137, 42, 44), (137, 139, 45, 43), (140, 136, 44, 42), (136, 140, 43, 45), (141, 142, 42, 40), (142, 141, 41, 43), (142, 143, 36, 42), (143, 142, 43, 37), (143, 141, 40, 36), (141, 143, 37, 41), (132, 144, 36, 40), (144, 132, 41, 37), (145, 146, 42, 36), (146, 145, 37, 43), (146, 148, 38, 42), (148, 146, 43, 39), (147, 140, 42, 38), (140, 147, 39, 43), (148, 145, 36, 38), (145, 148, 39, 37), (144, 147, 38, 36), (147, 144, 37, 39), (149, 151, 50, 64), (151, 149, 65, 51), (72, 150, 64, 50), (150, 72, 51, 65), (151, 152, 48, 50), (152, 151, 51, 49), (152, 149, 64, 48), (149, 152, 49, 65), (153, 155, 52, 48), (155, 153, 49, 53), (154, 117, 48, 52), (117, 154, 53, 49), (155, 156, 64, 52), (156, 155, 53, 65), (156, 153, 48, 64), (153, 156, 65, 49), (157, 159, 58, 52), (159, 157, 53, 59), (158, 154, 52, 58), (154, 158, 59, 53), (159, 160, 64, 58), (160, 159, 59, 65), (160, 157, 52, 64), (157, 160, 65, 53), (161, 163, 64, 62), (163, 161, 63, 65), (150, 162, 62, 64), (162, 150, 65, 63), (163, 164, 58, 64), (164, 163, 65, 59), (164, 161, 62, 58), (161, 164, 59, 63), (165, 167, 62, 60), (167, 165, 61, 63), (162, 166, 60, 62), (166, 162, 63, 61), (167, 168, 58, 62), (168, 167, 63, 59), (168, 165, 60, 58), (165, 168, 59, 61), (169, 171, 54, 58), (171, 169, 59, 55), (170, 158, 58, 54), (158, 170, 55, 59), (171, 172, 60, 54), (172, 171, 55, 61), (172, 169, 58, 60), (169, 172, 61, 59), (173, 175, 56, 54), (175, 173, 55, 57), (174, 170, 54, 56), (170, 174, 57, 55), (175, 176, 60, 56), (176, 175, 57, 61), (166, 174, 56, 60), (174, 166, 61, 57), (176, 173, 54, 60), (173, 176, 61, 55), (177, 178, 14, 20), (178, 177, 21, 15), (178, 179, 8, 14), (179, 178, 15, 9), (179, 177, 20, 8), (177, 179, 9, 21), (87, 180, 8, 20), (180, 87, 21, 9), (181, 182, 8, 16), (182, 181, 17, 9), (182, 183, 14, 8), (183, 182, 9, 15), (183, 181, 16, 14), (181, 183, 15, 17), (185, 184, 14, 16), (184, 185, 17, 15), (186, 187, 8, 6), (187, 186, 7, 9), (187, 188, 16, 8), (188, 187, 9, 17), (188, 186, 6, 16), (186, 188, 17, 7), (189, 185, 16, 6), (185, 189, 7, 17), (190, 191, 6, 8), (191, 190, 9, 7), (191, 192, 18, 6), (192, 191, 7, 19), (192, 190, 8, 18), (190, 192, 19, 9), (180, 193, 18, 8), (193, 180, 9, 19), (194, 195, 6, 18), (195, 194, 19, 7), (195, 197, 10, 6), (197, 195, 7, 11), (196, 189, 6, 10), (189, 196, 11, 7), (197, 194, 18, 10), (194, 197, 11, 19), (193, 196, 10, 18), (196, 193, 19, 11), (198, 199, 4, 14), (199, 198, 15, 5), (199, 200, 2, 4), (200, 199, 5, 3), (200, 198, 14, 2), (198, 200, 3, 15), (184, 123, 2, 14), (123, 184, 15, 3), (201, 202, 66, 32), (202, 201, 33, 67), (202, 203, 22, 66), (203, 202, 67, 23), (203, 201, 32, 22), (201, 203, 23, 33), (204, 205, 26, 66), (205, 204, 67, 27), (205, 206, 22, 26), (206, 205, 27, 23), (206, 204, 66, 22), (204, 206, 23, 67), (207, 208, 66, 26), (208, 207, 27, 67), (208, 209, 24, 66), (209, 208, 67, 25), (209, 207, 26, 24), (207, 209, 25, 27), (210, 211, 66, 24), (211, 210, 25, 67), (211, 212, 32, 66), (212, 211, 67, 33), (212, 210, 24, 32), (210, 212, 33, 25), (213, 214, 68, 48), (214, 213, 49, 69), (214, 215, 12, 68), (215, 214, 69, 13), (215, 213, 48, 12), (213, 215, 13, 49), (216, 217, 68, 12), (217, 216, 13, 69), (217, 218, 0, 68), (218, 217, 69, 1), (218, 216, 12, 0), (216, 218, 1, 13), (219, 220, 0, 50), (220, 219, 51, 1), (220, 221, 68, 0), (221, 220, 1, 69), (221, 219, 50, 68), (219, 221, 69, 51)])
me_cube_007.polygons.foreach_set('use_smooth', [1, 1, 1, 1, 1, 1, 1, 1, 1, 1, 0, 0, 0, 0, 0, 0, 1, 1, 1, 1, 1, 1, 1, 1, 0, 0, 0, 0, 0, 0, 0, 0, 0, 0, 0, 0, 0, 0, 0, 0, 0, 0, 0, 0, 0, 0, 0, 0, 0, 0, 0, 0, 0, 0, 0, 0, 0, 0, 0, 0, 0, 0, 0, 0, 0, 0, 0, 0, 0, 0, 0, 0, 0, 0, 0, 0, 0, 0, 0, 0, 0, 0, 0, 0, 0, 0, 0, 0, 1, 1, 1, 1, 1, 1, 1, 1, 1, 1, 1, 1, 1, 1, 1, 1, 1, 1, 0, 0, 0, 0, 0, 0, 0, 0, 0, 0, 0, 0, 0, 0, 0, 0, 0, 0, 0, 0, 0, 0, 0, 0, 0, 0, 0, 0, 0, 0, 0, 0, 0, 0, 0, 0, 0, 0, 0, 0, 0, 0, 0, 0, 0, 0, 0, 0, 0, 0, 0, 0, 0, 0, 0, 0, 0, 0, 0, 0, 0, 0, 0, 0, 0, 0, 0, 0, 0, 0, 0, 0, 0, 0, 0, 0, 0, 0, 0, 0, 0, 0, 0, 0, 0, 0, 0, 0, 0, 0, 0, 0, 0, 0, 0, 0, 0, 0, 0, 0, 0, 0, 0, 0, 0, 0, 0, 0, 0, 0, 0, 0, 0, 0, 0, 0, 0, 0, 0, 0, 0, 0, 0, 0, 0, 0, 0, 0, 0, 0, 0, 0, 0, 0, 0, 0, 0, 0, 0, 0, 0, 0, 0, 0, 0, 0, 0, 0, 0, 0, 0, 0, 0, 0, 0, 0, 0, 0, 1, 1, 1, 1, 1, 1, 0, 0, 0, 0, 0, 0, 0, 0, 0, 0, 0, 0, 0, 0, 0, 0, 0, 0, 0, 0, 0, 0, 0, 0, 0, 0, 0, 0, 0, 0, 0, 0, 0, 0, 0, 0])
_uv = me_cube_007.uv_layers.new(name='UVMap')
_uv.uv.foreach_set('vector', [0.2474, 0.8847, 0.2487, 0.7846, 0.252, 0.7781, 0.252, 0.8891, 0.3157, 0.7654, 0.4403, 0.7619, 0.4498, 0.7734, 0.3059, 0.78, 0.5093, 0.7603, 0.5093, 0.3883, 0.5134, 0.3864, 0.5164, 0.7621, 0.3819, 0.3973, 0.3157, 0.7654, 0.3059, 0.78, 0.374, 0.3842, 0.5252, 0.3896, 0.5241, 0.7651, 0.5164, 0.7621, 0.5134, 0.3864, 0.3003, 0.7675, 0.366, 0.3957, 0.374, 0.3842, 0.3059, 0.78, 0.702, 0.9034, 0.7022, 0.857, 0.7077, 0.852, 0.7077, 0.9069, 0.4391, 0.3957, 0.3819, 0.3973, 0.374, 0.3842, 0.449, 0.3849, 0.9188, 0.3937, 0.9188, 0.7605, 0.9141, 0.7636, 0.9145, 0.3885, 0.4403, 0.7619, 0.4391, 0.3957, 0.449, 0.3849, 0.4498, 0.7734, 0.7803, 0.2168, 0.8241, 0.2765, 0.8255, 0.2924, 0.7672, 0.2167, 0.7649, 0.6667, 0.7217, 0.7269, 0.7086, 0.727, 0.7661, 0.6443, 0.9788, 0.9173, 0.9788, 0.8017, 0.9891, 0.7864, 0.9891, 0.9326, 0.401, 0.9194, 0.401, 0.8039, 0.4114, 0.7823, 0.4114, 0.9411, 0.8241, 0.1609, 0.7803, 0.2168, 0.7672, 0.2167, 0.8255, 0.1461, 0.7217, 0.7269, 0.7649, 0.7821, 0.7661, 0.8031, 0.7086, 0.727, 0.5782, 0.3171, 0.5807, 0.0145, 0.5891, 0.0, 0.5891, 0.3889, 0.1846, 0.3959, 0.2381, 0.692, 0.2504, 0.7749, 0.1782, 0.3938, 0.6272, 0.5125, 0.633, 0.8123, 0.626, 0.8148, 0.6211, 0.5136, 0.2397, 0.7639, 0.1692, 0.3899, 0.1782, 0.3938, 0.2504, 0.7749, 0.5807, 0.0145, 0.5273, 0.02521, 0.5252, 0.01559, 0.5891, 0.0, 0.7599, 0.8525, 0.7597, 0.8088, 0.7654, 0.8031, 0.7654, 0.8651, 0.9389, 0.8879, 0.9389, 0.6921, 0.9397, 0.6457, 0.9442, 0.8961, 0.2381, 0.692, 0.2388, 0.3953, 0.2525, 0.3902, 0.2504, 0.7749, 0.9927, 0.7764, 0.9891, 0.6772, 0.9984, 0.6382, 0.9984, 0.7863, 0.2361, 0.8915, 0.2345, 0.7918, 0.2474, 0.7781, 0.2474, 0.9302, 0.968, 0.7455, 0.968, 0.6525, 0.9788, 0.6457, 0.9788, 0.7863, 0.5376, 0.7407, 0.5669, 0.8289, 0.5695, 0.8711, 0.5252, 0.7376, 0.7204, 0.5376, 0.7222, 0.5014, 0.7283, 0.493, 0.7283, 0.5425, 0.5634, 0.7297, 0.5376, 0.7407, 0.5252, 0.7376, 0.5695, 0.7186, 0.7504, 0.494, 0.7504, 0.5361, 0.7428, 0.5303, 0.7433, 0.493, 0.1919, 0.7706, 0.2397, 0.7639, 0.2504, 0.7749, 0.1905, 0.7781, 0.6211, 0.95, 0.6232, 0.8485, 0.6316, 0.8148, 0.6316, 0.96, 0.8672, 0.1918, 0.8386, 0.2893, 0.8255, 0.2957, 0.8694, 0.1461, 0.9901, 0.2972, 0.9901, 0.194, 0.9994, 0.1909, 0.9994, 0.3325, 0.9188, 0.9156, 0.9188, 0.8123, 0.928, 0.766, 0.928, 0.9296, 0.7299, 0.5394, 0.7283, 0.5056, 0.7356, 0.493, 0.7356, 0.5451, 0.8386, 0.2893, 0.8672, 0.2951, 0.8694, 0.3096, 0.8255, 0.2957, 0.6237, 0.02758, 0.6561, 0.0, 0.6668, 0.006558, 0.6331, 0.031, 0.366, 0.3957, 0.3215, 0.3908, 0.3258, 0.3835, 0.374, 0.3842, 0.871, 0.945, 0.871, 0.8148, 0.8765, 0.8079, 0.8765, 0.9519, 0.3449, 0.9284, 0.3449, 0.7983, 0.3563, 0.7823, 0.3563, 0.9437, 0.9531, 0.3769, 0.9497, 0.2105, 0.9594, 0.1909, 0.9594, 0.3812, 0.369, 0.926, 0.3684, 0.7954, 0.3793, 0.7823, 0.3793, 0.9424, 0.9472, 0.9642, 0.9504, 0.8345, 0.9571, 0.8316, 0.9571, 0.9808, 0.9064, 0.3337, 0.9047, 0.1656, 0.9145, 0.1461, 0.9145, 0.3477, 0.7672, 0.03513, 0.7436, 0.1849, 0.7333, 0.1847, 0.7644, 0.0, 0.7086, 0.9601, 0.7086, 0.8382, 0.7152, 0.8031, 0.7188, 0.9601, 0.7436, 0.1849, 0.7672, 0.3379, 0.7635, 0.3752, 0.7333, 0.1847, 0.7223, 0.9248, 0.7188, 0.8035, 0.7291, 0.8031, 0.7291, 0.9592, 0.6117, 0.2096, 0.6124, 0.512, 0.6096, 0.5475, 0.6078, 0.1728, 0.6124, 0.512, 0.6117, 0.2096, 0.6211, 0.168, 0.6211, 0.5566, 0.903, 0.8141, 0.903, 0.9442, 0.8959, 0.9504, 0.8959, 0.8079, 0.3793, 0.9284, 0.3793, 0.7983, 0.3899, 0.7823, 0.3899, 0.9451, 0.4642, 0.9901, 0.4603, 0.8628, 0.4701, 0.8464, 0.4701, 0.9931, 0.9398, 0.1718, 0.9405, 0.01091, 0.9498, 0.0, 0.9498, 0.1909, 0.9498, 0.1689, 0.9532, 0.0059, 0.9596, 0.0, 0.9596, 0.1883, 0.9065, 0.9112, 0.9083, 0.78, 0.9188, 0.7636, 0.9188, 0.9233, 0.3563, 0.9029, 0.3581, 0.7823, 0.3684, 0.7823, 0.3684, 0.9287, 0.677, 0.1911, 0.7001, 0.3455, 0.7002, 0.3885, 0.6668, 0.1908, 0.8505, 0.9457, 0.8499, 0.8273, 0.8608, 0.8031, 0.8608, 0.9456, 0.6998, 0.04326, 0.677, 0.1911, 0.6668, 0.1908, 0.7002, 0.0, 0.9088, 0.7283, 0.9088, 0.4256, 0.9145, 0.3885, 0.9141, 0.7636, 0.9267, 0.2357, 0.9273, 0.03206, 0.9398, 0.0, 0.9398, 0.2612, 0.4498, 0.983, 0.4498, 0.8528, 0.4603, 0.8464, 0.4603, 0.9889, 0.9016, 0.684, 0.9016, 0.5539, 0.9088, 0.5376, 0.9088, 0.7004, 0.945, 0.5746, 0.9411, 0.4081, 0.9507, 0.3885, 0.9507, 0.5857, 0.5923, 0.308, 0.5891, 0.1775, 0.603, 0.168, 0.603, 0.3242, 0.9811, 0.1357, 0.9864, 0.006095, 0.9908, 0.0, 0.9908, 0.1525, 0.6092, 0.9061, 0.6091, 0.7381, 0.6191, 0.7186, 0.6191, 0.9135, 0.6668, 0.2101, 0.6432, 0.3598, 0.633, 0.3597, 0.6631, 0.168, 0.7495, 0.9568, 0.7495, 0.8349, 0.7536, 0.8031, 0.7597, 0.9568, 0.6432, 0.3598, 0.6668, 0.5129, 0.6644, 0.5476, 0.633, 0.3597, 0.8151, 0.9116, 0.8152, 0.7902, 0.8255, 0.7901, 0.8255, 0.9455, 0.9472, 0.6721, 0.9472, 0.8719, 0.9442, 0.8961, 0.9397, 0.6457, 0.9173, 0.3468, 0.9183, 0.04446, 0.9267, 0.0, 0.9267, 0.3845, 0.8818, 0.9514, 0.882, 0.8241, 0.8923, 0.8079, 0.8923, 0.9553, 0.9398, 0.3654, 0.9418, 0.2044, 0.9497, 0.1909, 0.9497, 0.3846, 0.9472, 0.8124, 0.9484, 0.6493, 0.9572, 0.6457, 0.9572, 0.8316, 0.7412, 0.951, 0.7395, 0.8198, 0.7495, 0.8031, 0.7495, 0.9616, 0.8151, 0.8006, 0.8151, 0.9307, 0.8093, 0.9414, 0.8092, 0.7901, 0.3089, 0.9239, 0.3089, 0.7938, 0.3216, 0.7823, 0.3216, 0.9363, 0.4519, 0.3302, 0.5064, 0.03241, 0.5203, 0.0, 0.4498, 0.3728, 0.9317, 0.6124, 0.9283, 0.4106, 0.9411, 0.3885, 0.9411, 0.6457, 0.9524, 0.5093, 0.9507, 0.3887, 0.961, 0.3885, 0.961, 0.5362, 0.7104, 0.1841, 0.7333, 0.3386, 0.7313, 0.384, 0.7002, 0.1838, 0.513, 0.9118, 0.5099, 0.7935, 0.5233, 0.7651, 0.5233, 0.9115, 0.7332, 0.03627, 0.7104, 0.1841, 0.7002, 0.1838, 0.7333, 0.0, 0.9201, 0.765, 0.9188, 0.391, 0.9283, 0.3885, 0.9283, 0.766, 0.1157, 0.01451, 0.1819, 0.3806, 0.1782, 0.3938, 0.1084, 8.031e-05, 0.633, 0.2123, 0.6272, 0.5125, 0.6211, 0.5136, 0.624, 0.2166, 0.1692, 0.3899, 0.1047, 0.01275, 0.1084, 8.031e-05, 0.1782, 0.3938, 0.6044, 0.2716, 0.603, 0.1687, 0.6076, 0.168, 0.6076, 0.279, 0.2397, 0.0132, 0.1157, 0.01451, 0.1084, 8.031e-05, 0.2525, 0.001149, 0.9389, 0.65, 0.9337, 0.892, 0.9283, 0.8937, 0.9342, 0.6457, 0.2389, 0.38, 0.2397, 0.0132, 0.2525, 0.001149, 0.2525, 0.3902, 0.9337, 0.892, 0.9389, 0.9384, 0.9339, 0.945, 0.9283, 0.8937, 0.1819, 0.3806, 0.2389, 0.38, 0.2525, 0.3902, 0.1782, 0.3938, 0.4559, 0.3637, 0.5093, 0.3728, 0.5134, 0.3864, 0.4498, 0.3728, 0.5025, 0.8981, 0.5026, 0.853, 0.5081, 0.8464, 0.5081, 0.9064, 0.5093, 0.3728, 0.5093, 0.07181, 0.5203, 0.0, 0.5134, 0.3864, 0.4381, 0.08413, 0.3846, 0.3819, 0.374, 0.3842, 0.4498, 0.000914, 0.5252, 0.001964, 0.5252, 0.3896, 0.5134, 0.3864, 0.5203, 0.0, 0.366, 0.3957, 0.435, 0.01219, 0.4498, 0.000914, 0.374, 0.3842, 0.5093, 0.07181, 0.4559, 0.3637, 0.4498, 0.3728, 0.5203, 0.0, 0.4391, 0.3804, 0.4381, 0.08413, 0.4498, 0.000914, 0.449, 0.3849, 0.8391, 0.941, 0.8392, 0.8417, 0.8499, 0.8031, 0.8499, 0.9475, 0.8608, 0.9197, 0.8627, 0.8201, 0.8708, 0.8031, 0.8708, 0.9587, 0.968, 0.8862, 0.968, 0.7932, 0.9788, 0.7864, 0.9788, 0.927, 0.5818, 0.7431, 0.608, 0.8323, 0.6091, 0.8746, 0.5695, 0.7396, 0.7126, 0.5409, 0.7144, 0.5047, 0.7204, 0.493, 0.7204, 0.5458, 0.608, 0.7331, 0.5818, 0.7431, 0.5695, 0.7396, 0.6091, 0.7186, 0.1692, 0.3899, 0.123, 0.3892, 0.1215, 0.3813, 0.1739, 0.3828, 0.123, 0.3892, 0.1692, 0.3899, 0.1782, 0.3938, 0.1216, 0.3966, 0.9702, 0.3209, 0.9702, 0.2304, 0.9809, 0.1909, 0.9809, 0.3316, 0.9594, 0.2921, 0.9594, 0.2015, 0.9702, 0.1909, 0.9702, 0.3317, 0.4809, 0.9393, 0.4809, 0.8545, 0.4917, 0.8464, 0.4917, 0.9781, 0.676, 0.9832, 0.676, 0.8985, 0.6868, 0.8597, 0.6868, 0.9913, 0.674, 0.5379, 0.674, 0.5042, 0.6821, 0.4931, 0.6821, 0.5455, 0.674, 0.5042, 0.674, 0.5379, 0.6668, 0.5454, 0.6668, 0.493, 0.123, 0.3892, 0.0689, 0.3892, 0.06928, 0.3813, 0.1215, 0.3813, 0.0689, 0.3892, 0.123, 0.3892, 0.1216, 0.3966, 0.06925, 0.3966, 0.8709, 0.0307, 0.8886, 0.09073, 0.8894, 0.1317, 0.859, 0.02843, 0.05988, 0.819, 0.04231, 0.8791, 0.0304, 0.8814, 0.06063, 0.7781, 0.6545, 0.9527, 0.6545, 0.8761, 0.6653, 0.8597, 0.6653, 0.9915, 0.4217, 0.9836, 0.4218, 0.9071, 0.4325, 0.8684, 0.4325, 1.0, 0.8886, 0.01417, 0.8709, 0.0307, 0.859, 0.02843, 0.8894, 0.0, 0.04231, 0.8791, 0.05987, 0.8955, 0.06063, 0.9096, 0.0304, 0.8814, 0.6007, 0.06431, 0.6237, 0.02758, 0.6331, 0.031, 0.6108, 0.0665, 0.8202, 0.7901, 0.788, 0.7607, 0.7973, 0.7561, 0.8284, 0.7845, 0.1334, 0.8072, 0.1489, 0.8514, 0.1495, 0.8857, 0.1211, 0.8044, 0.2802, 0.8166, 0.2648, 0.8609, 0.2525, 0.8637, 0.2807, 0.7823, 0.9507, 0.6088, 0.9507, 0.5502, 0.9615, 0.5362, 0.9615, 0.6439, 0.6886, 0.9637, 0.6886, 0.9051, 0.6994, 0.87, 0.6994, 0.9777, 0.1489, 0.7928, 0.1334, 0.8072, 0.1211, 0.8044, 0.1495, 0.7781, 0.2648, 0.8609, 0.2802, 0.8752, 0.2807, 0.8899, 0.2525, 0.8637, 0.5891, 0.1048, 0.6007, 0.06431, 0.6108, 0.0665, 0.6001, 0.1039, 0.788, 0.7607, 0.7661, 0.7247, 0.777, 0.7228, 0.7973, 0.7561, 0.798, 0.9016, 0.798, 0.9299, 0.7873, 0.9625, 0.7873, 0.8763, 0.5909, 0.9074, 0.5909, 0.9358, 0.5802, 0.9613, 0.5802, 0.8746, 0.8606, 0.5843, 0.8543, 0.6023, 0.8428, 0.6026, 0.862, 0.5476, 0.7777, 0.8216, 0.7839, 0.8396, 0.7852, 0.8763, 0.7661, 0.8212, 0.8543, 0.6023, 0.8606, 0.6126, 0.862, 0.6338, 0.8428, 0.6026, 0.7839, 0.8114, 0.7777, 0.8216, 0.7661, 0.8212, 0.7852, 0.7901, 0.6639, 0.168, 0.6245, 0.1629, 0.6304, 0.1537, 0.6668, 0.1584, 0.7858, 0.6595, 0.8232, 0.6443, 0.8284, 0.6529, 0.7939, 0.6669, 0.2171, 0.8961, 0.2171, 0.9335, 0.2279, 0.8857, 0.2279, 0.944, 0.2633, 0.9004, 0.2633, 0.9379, 0.2741, 0.8899, 0.2741, 0.9483, 0.8873, 0.3578, 0.8892, 0.3384, 0.8782, 0.3399, 0.8813, 0.3096, 0.1742, 0.9147, 0.1724, 0.8953, 0.1662, 0.9434, 0.1633, 0.9132, 0.5999, 0.1387, 0.5891, 0.1048, 0.6001, 0.1039, 0.6094, 0.1329, 0.7661, 0.7247, 0.768, 0.6893, 0.7786, 0.6924, 0.777, 0.7228, 0.8892, 0.3384, 0.8822, 0.3207, 0.8892, 0.3673, 0.8782, 0.3399, 0.1672, 0.9324, 0.1742, 0.9147, 0.1633, 0.9132, 0.1742, 0.8857, 0.6245, 0.1629, 0.5999, 0.1387, 0.6094, 0.1329, 0.6304, 0.1537, 0.768, 0.6893, 0.7858, 0.6595, 0.7939, 0.6669, 0.7786, 0.6924, 0.7356, 0.5315, 0.736, 0.4977, 0.7428, 0.493, 0.7428, 0.5442, 0.87, 0.6566, 0.8415, 0.6625, 0.8284, 0.6561, 0.871, 0.6443, 0.5952, 0.5572, 0.5607, 0.5291, 0.5701, 0.5257, 0.6037, 0.5524, 0.2525, 0.7743, 0.3003, 0.7675, 0.3059, 0.78, 0.2569, 0.7823, 0.9788, 0.781, 0.9788, 0.6777, 0.9891, 0.64, 0.9891, 0.7863, 0.4114, 0.8971, 0.4114, 0.7939, 0.4217, 0.7823, 0.4217, 0.9411, 0.8293, 0.9147, 0.8284, 0.8131, 0.8391, 0.8031, 0.8391, 0.9504, 0.8415, 0.6625, 0.87, 0.7599, 0.871, 0.8031, 0.8284, 0.6561, 0.5966, 0.3393, 0.5963, 0.3755, 0.5891, 0.3798, 0.59, 0.3262, 0.5963, 0.3755, 0.5966, 0.3393, 0.6043, 0.3242, 0.6043, 0.3802, 0.6327, 0.168, 0.633, 0.2123, 0.624, 0.2166, 0.6252, 0.1739, 0.1047, 0.01275, 0.05411, 0.00787, 0.05265, 0.0, 0.1084, 8.031e-05, 0.9572, 0.7795, 0.9572, 0.6865, 0.968, 0.6457, 0.968, 0.7864, 0.961, 0.4883, 0.961, 0.3954, 0.9718, 0.3885, 0.9718, 0.5292, 0.3902, 0.8911, 0.3899, 0.7915, 0.401, 0.7823, 0.401, 0.9299, 0.7299, 0.9411, 0.7291, 0.8418, 0.7395, 0.8031, 0.7395, 0.9561, 0.6893, 0.5042, 0.6893, 0.5379, 0.6821, 0.5454, 0.6821, 0.493, 0.6893, 0.5379, 0.6893, 0.5042, 0.6973, 0.4931, 0.6973, 0.5455, 0.0, 0.007866, 0.05411, 0.00787, 0.05266, 0.01529, 0.0003498, 0.01529, 0.05411, 0.00787, 0.0, 0.007866, 0.000385, 7.585e-07, 0.05265, 0.0, 0.6653, 0.9832, 0.6653, 0.8985, 0.676, 0.8597, 0.676, 0.9913, 0.4701, 0.9393, 0.4701, 0.8545, 0.4809, 0.8464, 0.4809, 0.9781, 0.9596, 0.1012, 0.9596, 0.01063, 0.9704, 0.0, 0.9704, 0.1408, 0.9704, 0.13, 0.9704, 0.03952, 0.9811, 0.0, 0.9811, 0.1407, 0.07255, 0.8791, 0.09011, 0.8955, 0.09087, 0.9096, 0.06063, 0.8814, 0.8582, 0.01417, 0.8405, 0.0307, 0.8286, 0.02843, 0.859, 0.0, 0.5607, 0.5291, 0.5371, 0.4924, 0.5472, 0.4902, 0.5701, 0.5257, 0.7887, 0.02959, 0.8204, 0.0, 0.8286, 0.005714, 0.798, 0.03431, 0.9891, 0.9016, 0.9891, 0.8251, 0.9999, 0.7864, 0.9999, 0.918, 0.6437, 0.9527, 0.6438, 0.8761, 0.6545, 0.8597, 0.6545, 0.9915, 0.09012, 0.819, 0.07255, 0.8791, 0.06063, 0.8814, 0.09087, 0.7781, 0.8405, 0.0307, 0.8582, 0.09073, 0.859, 0.1317, 0.8286, 0.02843, 0.293, 0.8609, 0.3084, 0.8752, 0.3089, 0.8899, 0.2807, 0.8637, 0.2057, 0.7928, 0.1902, 0.8072, 0.1779, 0.8044, 0.2063, 0.7781, 0.5371, 0.4924, 0.5252, 0.452, 0.5362, 0.4528, 0.5472, 0.4902, 0.7672, 0.06573, 0.7887, 0.02959, 0.798, 0.03431, 0.7781, 0.06775, 0.5359, 0.8852, 0.5359, 0.9438, 0.5252, 0.9789, 0.5252, 0.8711, 0.9615, 0.6088, 0.9615, 0.5502, 0.9723, 0.5362, 0.9723, 0.6439, 0.3084, 0.8166, 0.293, 0.8609, 0.2807, 0.8637, 0.3089, 0.7823, 0.1902, 0.8072, 0.2057, 0.8514, 0.2063, 0.8857, 0.1779, 0.8044, 0.4395, 0.8035, 0.4333, 0.8137, 0.4217, 0.8133, 0.4408, 0.7823, 0.8159, 0.6023, 0.8222, 0.6126, 0.8236, 0.6338, 0.8044, 0.6026, 0.5609, 0.3939, 0.6009, 0.3889, 0.6037, 0.3985, 0.5668, 0.4032, 0.8233, 0.1461, 0.7866, 0.131, 0.7946, 0.1236, 0.8286, 0.1375, 0.4333, 0.8137, 0.4395, 0.8317, 0.4408, 0.8684, 0.4217, 0.8133, 0.8222, 0.5843, 0.8159, 0.6023, 0.8044, 0.6026, 0.8236, 0.5476, 0.5695, 0.9285, 0.5695, 0.9001, 0.5802, 0.8746, 0.5802, 0.9613, 0.7766, 0.9371, 0.7766, 0.9089, 0.7873, 0.8763, 0.7873, 0.9625, 0.1562, 0.9324, 0.1633, 0.9147, 0.1523, 0.9132, 0.1633, 0.8857, 0.8782, 0.3384, 0.8712, 0.3207, 0.8782, 0.3673, 0.8673, 0.3399, 0.536, 0.4181, 0.5609, 0.3939, 0.5668, 0.4032, 0.5454, 0.4239, 0.7866, 0.131, 0.769, 0.1013, 0.7796, 0.09812, 0.7946, 0.1236, 0.1633, 0.9147, 0.1614, 0.8953, 0.1552, 0.9434, 0.1523, 0.9132, 0.8763, 0.3578, 0.8782, 0.3384, 0.8673, 0.3399, 0.8703, 0.3096, 0.5252, 0.452, 0.536, 0.4181, 0.5454, 0.4239, 0.5362, 0.4528, 0.769, 0.1013, 0.7672, 0.06573, 0.7781, 0.06775, 0.7796, 0.09812, 0.2633, 0.9378, 0.2633, 0.9003, 0.2525, 0.9483, 0.2525, 0.8899, 0.2063, 0.8961, 0.2063, 0.9335, 0.2171, 0.8857, 0.2171, 0.944, 0.9718, 0.5185, 0.9718, 0.428, 0.9826, 0.3885, 0.9826, 0.5292, 0.9572, 0.8876, 0.9572, 0.797, 0.968, 0.7864, 0.968, 0.9271, 0.4917, 0.9393, 0.4917, 0.8545, 0.5025, 0.8464, 0.5025, 0.9781, 0.9826, 0.512, 0.9826, 0.4273, 0.9934, 0.3885, 0.9934, 0.5201, 0.7045, 0.5379, 0.7045, 0.5042, 0.7126, 0.4931, 0.7126, 0.5455, 0.7045, 0.5042, 0.7045, 0.5379, 0.6973, 0.5454, 0.6973, 0.493, 0.1919, 0.7706, 0.1378, 0.7706, 0.1382, 0.7628, 0.1904, 0.7628, 0.1378, 0.7706, 0.1919, 0.7706, 0.1905, 0.7781, 0.1381, 0.7781, 0.01191, 0.8088, 0.02958, 0.8688, 0.0304, 0.9098, 0.0, 0.8065, 0.1204, 0.819, 0.1028, 0.8791, 0.09087, 0.8814, 0.1211, 0.7781, 0.633, 0.9527, 0.633, 0.8761, 0.6437, 0.8597, 0.6437, 0.9915, 0.4325, 0.9836, 0.4325, 0.9071, 0.4433, 0.8684, 0.4433, 1.0, 0.02959, 0.7922, 0.01191, 0.8088, 0.0, 0.8065, 0.0304, 0.7781, 0.1028, 0.8791, 0.1203, 0.8955, 0.1211, 0.9096, 0.09087, 0.8814, 0.6461, 0.6097, 0.6706, 0.5739, 0.6799, 0.5777, 0.6562, 0.6123, 0.8113, 0.5343, 0.7791, 0.5049, 0.7884, 0.5003, 0.8195, 0.5287, 0.1618, 0.8072, 0.1773, 0.8514, 0.1779, 0.8857, 0.1495, 0.8044, 0.2339, 0.8124, 0.2186, 0.8567, 0.2063, 0.8595, 0.2345, 0.7781, 0.9267, 0.3338, 0.9267, 0.2753, 0.9375, 0.2612, 0.9375, 0.3689, 0.5467, 0.8852, 0.5467, 0.9438, 0.5359, 0.9789, 0.5359, 0.8711, 0.1773, 0.7928, 0.1618, 0.8072, 0.1495, 0.8044, 0.1779, 0.7781, 0.2186, 0.8567, 0.2339, 0.871, 0.2345, 0.8857, 0.2063, 0.8595, 0.633, 0.6497, 0.6461, 0.6097, 0.6562, 0.6123, 0.644, 0.6493, 0.7791, 0.5049, 0.7572, 0.4689, 0.7681, 0.467, 0.7884, 0.5003, 0.1211, 0.9466, 0.1211, 0.9183, 0.1318, 0.8857, 0.1318, 0.9719, 0.6016, 0.9074, 0.6016, 0.9358, 0.5909, 0.9613, 0.5909, 0.8746, 0.8414, 0.5843, 0.8351, 0.6023, 0.8236, 0.6026, 0.8428, 0.5476, 0.7967, 0.8216, 0.803, 0.8396, 0.8043, 0.8763, 0.7852, 0.8212, 0.8351, 0.6023, 0.8414, 0.6126, 0.8428, 0.6338, 0.8236, 0.6026, 0.803, 0.8114, 0.7967, 0.8216, 0.7852, 0.8212, 0.8043, 0.7901, 0.7053, 0.7159, 0.6661, 0.7092, 0.6724, 0.7002, 0.7086, 0.7063, 0.7769, 0.4037, 0.8143, 0.3885, 0.8195, 0.3971, 0.785, 0.4111, 0.1852, 0.8961, 0.1852, 0.9335, 0.196, 0.8857, 0.196, 0.944, 0.2848, 0.9378, 0.2848, 0.9003, 0.2741, 0.9483, 0.2741, 0.8899, 0.8983, 0.3578, 0.9002, 0.3384, 0.8892, 0.3399, 0.8923, 0.3096, 0.1852, 0.9147, 0.1833, 0.8953, 0.1772, 0.9434, 0.1742, 0.9132, 0.6424, 0.684, 0.633, 0.6497, 0.644, 0.6493, 0.6521, 0.6786, 0.7572, 0.4689, 0.759, 0.4335, 0.7697, 0.4366, 0.7681, 0.467, 0.9002, 0.3384, 0.8932, 0.3207, 0.9002, 0.3673, 0.8892, 0.3399, 0.1782, 0.9324, 0.1852, 0.9147, 0.1742, 0.9132, 0.1852, 0.8857, 0.6661, 0.7092, 0.6424, 0.684, 0.6521, 0.6786, 0.6724, 0.7002, 0.759, 0.4335, 0.7769, 0.4037, 0.785, 0.4111, 0.7697, 0.4366, 0.8979, 0.5279, 0.8963, 0.4263, 0.9088, 0.3885, 0.9088, 0.5376, 0.8408, 0.4297, 0.8311, 0.5309, 0.8195, 0.5397, 0.8393, 0.3885, 0.8043, 0.9011, 0.8043, 0.7978, 0.8092, 0.7901, 0.8093, 0.9414, 0.6886, 0.8605, 0.6887, 0.7572, 0.702, 0.7159, 0.702, 0.87, 0.8689, 0.5259, 0.8979, 0.5279, 0.9088, 0.5376, 0.8686, 0.5343, 0.8311, 0.5309, 0.8604, 0.5311, 0.8686, 0.5397, 0.8195, 0.5397, 0.6706, 0.5739, 0.7041, 0.5476, 0.7086, 0.5527, 0.6799, 0.5777, 0.435, 0.01219, 0.3904, 0.007265, 0.3947, 0.0, 0.4498, 0.000914, 0.8366, 0.3773, 0.837, 0.3234, 0.8478, 0.3096, 0.8478, 0.3837, 0.8211, 0.3099, 0.7839, 0.3489, 0.7672, 0.3557, 0.8229, 0.2924, 0.8478, 0.3702, 0.8515, 0.3142, 0.8575, 0.3096, 0.8575, 0.3856, 0.767, 0.947, 0.7661, 0.8911, 0.7766, 0.8763, 0.7766, 0.9645, 0.4559, 0.3712, 0.5023, 0.3791, 0.5134, 0.3864, 0.4498, 0.3728, 0.7839, 0.3489, 0.8179, 0.3657, 0.8229, 0.3826, 0.7672, 0.3557, 0.9009, 0.07238, 0.9171, 0.1152, 0.9173, 0.1425, 0.8894, 0.07237, 0.897, 0.1831, 0.8808, 0.226, 0.8694, 0.226, 0.9047, 0.1461, 0.8923, 0.9229, 0.8923, 0.8354, 0.8959, 0.8079, 0.8959, 0.9504, 0.3336, 0.9072, 0.3336, 0.8196, 0.3449, 0.7823, 0.3449, 0.9452, 0.9171, 0.0277, 0.9009, 0.07238, 0.8894, 0.07237, 0.9173, 0.0, 0.8808, 0.226, 0.897, 0.2706, 0.9047, 0.3089, 0.8694, 0.226, 0.8612, 0.378, 0.8575, 0.3242, 0.8673, 0.3096, 0.8673, 0.3823, 0.481, 0.7817, 0.4641, 0.8333, 0.4498, 0.8464, 0.4752, 0.7651, 0.8257, 0.3722, 0.8255, 0.3163, 0.8366, 0.3096, 0.8366, 0.3869, 0.1442, 0.9567, 0.1421, 0.9009, 0.1523, 0.8857, 0.1523, 0.9733, 0.5796, 0.007447, 0.5332, 0.01675, 0.5252, 0.01559, 0.5891, 0.0, 0.4641, 0.8333, 0.5032, 0.833, 0.5099, 0.8464, 0.4498, 0.8464, 0.615, 0.5848, 0.5987, 0.6295, 0.5872, 0.6295, 0.6173, 0.5572, 0.8825, 0.7249, 0.8991, 0.7694, 0.9014, 0.8079, 0.871, 0.725, 0.5987, 0.6295, 0.615, 0.6723, 0.6173, 0.6987, 0.5872, 0.6295, 0.8991, 0.6819, 0.8825, 0.7249, 0.871, 0.725, 0.9014, 0.6443, 0.9908, 0.1146, 0.9908, 0.02712, 1.0, 0.0, 1.0, 0.1416, 0.9809, 0.3164, 0.9809, 0.2289, 0.9901, 0.1909, 0.9901, 0.3545, 0.862, 0.6274, 0.8631, 0.5537, 0.8738, 0.5476, 0.8738, 0.6422, 0.5467, 0.9647, 0.5483, 0.8907, 0.5572, 0.8711, 0.5572, 0.9711, 0.1318, 0.9673, 0.1331, 0.8962, 0.1421, 0.8857, 0.1421, 0.9727, 0.7952, 0.6232, 0.794, 0.5529, 0.8044, 0.5476, 0.8044, 0.6443, 0.4454, 0.904, 0.4435, 0.7975, 0.4498, 0.7823, 0.4498, 0.9182, 0.7232, 0.5748, 0.7952, 0.6232, 0.8044, 0.6443, 0.7086, 0.5787, 0.6886, 0.7297, 0.6461, 0.7851, 0.633, 0.785, 0.6881, 0.7159, 0.5383, 0.6411, 0.5812, 0.6964, 0.5872, 0.7186, 0.5252, 0.6412, 0.6461, 0.7851, 0.6886, 0.8452, 0.6881, 0.8597, 0.633, 0.785, 0.5812, 0.5808, 0.5383, 0.6411, 0.5252, 0.6412, 0.5872, 0.5572, 0.8818, 0.822, 0.8818, 0.9377, 0.8765, 0.9519, 0.8765, 0.8079, 0.3216, 0.9211, 0.3216, 0.8055, 0.3336, 0.7823, 0.3336, 0.9437, 0.702, 0.8332, 0.704, 0.7273, 0.7085, 0.7159, 0.7085, 0.852, 0.7538, 0.4075, 0.6877, 0.4627, 0.6668, 0.4653, 0.7572, 0.3885, 0.5586, 0.9516, 0.5572, 0.8774, 0.5676, 0.8711, 0.5676, 0.9622, 0.8738, 0.6358, 0.8751, 0.5615, 0.8843, 0.5396, 0.8843, 0.6422, 0.8855, 0.6241, 0.8843, 0.5541, 0.8961, 0.5396, 0.8961, 0.6291, 0.6877, 0.4627, 0.7551, 0.4816, 0.7572, 0.493, 0.6668, 0.4653])
me_cube_007.materials.append(mat_metal)
me_cube_007.use_remesh_preserve_volume = False
me_cube_007.use_remesh_preserve_attributes = False
me_cube_007.use_mirror_vertex_groups = False
me_cube_007.update()
me_cube_011 = bpy.data.meshes.new('Cube.011')
me_cube_011.from_pydata([(-1.25, -1.25, -1.25), (-1.25, 1.25, -1.25), (1.25, 1.25, -1.25), (1.25, -1.25, -1.25), (-1.25, -1.25, 1.25), (-1.25, 1.25, 1.25), (1.25, 1.25, 1.25), (1.25, -1.25, 1.25)], [], [(4, 5, 1, 0), (5, 6, 2, 1), (6, 7, 3, 2), (7, 4, 0, 3), (0, 1, 2, 3), (7, 6, 5, 4)])
me_cube_011.use_remesh_preserve_volume = False
me_cube_011.use_remesh_preserve_attributes = False
me_cube_011.use_mirror_vertex_groups = False
me_cube_011.update()
me_cube_003 = bpy.data.meshes.new('Cube.003')
me_cube_003.from_pydata([(-2.5, 6.25, -1.2), (-2.5, 6.201, -1.25), (-2.5, 6.25, 1.2), (1.704, 6.25, 0.8359), (1.704, 6.201, 0.8818), (0.8897, 6.201, 1.152), (0.8984, 6.25, 1.103), (-0.01974, 6.201, 1.247), (-2.384e-07, 6.25, 1.197), (2.307, 6.25, 0.4442), (2.452, 6.25, 4.629e-06), (2.482, 6.201, 1.646e-05), (2.307, 6.25, -0.4442), (2.326, 6.201, -0.4772), (1.704, 6.25, -0.8359), (0.8984, 6.25, -1.103), (-0.01974, 6.201, -1.247), (-7.153e-07, 6.25, -1.197), (-2.5, -6.247, -1.2), (-2.5, -6.194, -1.25), (-2.5, -6.247, 1.2), (-2.5, -6.197, 1.25), (-0.7962, -6.25, 0.8389), (-1.602, -6.25, 1.106), (-1.571, -6.201, 1.155), (-0.1342, -6.201, 0.4802), (-0.1928, -6.25, 0.4472), (0.02197, -6.201, 0.00299), (-0.04801, -6.25, 0.003002), (-0.1928, -6.25, -0.4412), (-0.7962, -6.25, -0.8329), (-1.602, -6.25, -1.1), (-2.5, 6.201, 1.25), (2.326, 6.201, 0.4772), (1.704, 6.201, -0.8817), (0.8897, 6.201, -1.152), (-0.7561, -6.201, 0.8847), (-0.1342, -6.201, -0.4742), (-0.7561, -6.201, -0.8788), (-1.571, -6.201, -1.149)], [], [(8, 17, 0, 2), (16, 1, 0, 17), (33, 25, 27, 11), (7, 5, 6, 8), (25, 36, 22, 26), (7, 21, 24, 5), (32, 7, 8, 2), (4, 33, 9, 3), (33, 11, 10, 9), (27, 25, 26, 28), (37, 27, 28, 29), (11, 13, 12, 10), (38, 37, 29, 30), (13, 34, 14, 12), (39, 38, 30, 31), (34, 35, 15, 14), (13, 37, 38, 34), (0, 1, 19, 18, 20, 21, 32, 2), (5, 4, 3, 6), (5, 24, 36, 4), (35, 16, 17, 15), (20, 18, 31, 30, 29, 28, 26, 22, 23), (34, 38, 39, 35), (35, 39, 19, 16), (11, 27, 37, 13), (1, 16, 19), (36, 24, 23, 22), (17, 8, 6, 3, 9, 10, 12, 14, 15), (24, 21, 20, 23), (19, 39, 31, 18), (21, 7, 32), (4, 36, 25, 33)])
me_cube_003.polygons.foreach_set('use_smooth', [0, 0, 1, 0, 0, 1, 0, 0, 0, 0, 0, 0, 0, 0, 0, 0, 1, 0, 0, 1, 0, 0, 1, 1, 1, 1, 0, 0, 0, 0, 1, 1])
me_cube_003.polygons.foreach_set('material_index', [1, 2, 0, 2, 2, 0, 2, 2, 2, 2, 2, 2, 2, 2, 2, 2, 0, 1, 2, 0, 2, 1, 0, 0, 0, 0, 2, 1, 2, 2, 0, 0])
_uv = me_cube_003.uv_layers.new(name='UVMap')
_uv.uv.foreach_set('vector', [0.05314, 0.1198, 0.1733, 0.1213, 0.1719, 0.2468, 0.05138, 0.2453, 0.5701, 0.4066, 0.5975, 0.3388, 0.6011, 0.3389, 0.5736, 0.407, 0.7605, 0.6267, 0.8665, 0.6267, 0.8665, 0.621, 0.7605, 0.621, 0.5357, 0.3707, 0.5356, 0.3642, 0.5391, 0.3639, 0.5392, 0.3704, 0.6046, 0.3734, 0.6016, 0.3688, 0.6055, 0.3685, 0.6084, 0.3729, 0.7605, 0.6815, 0.8665, 0.6815, 0.8665, 0.6706, 0.7605, 0.6706, 0.5648, 0.4447, 0.5374, 0.3769, 0.5408, 0.3765, 0.5684, 0.4446, 0.5449, 0.3468, 0.5508, 0.3424, 0.5539, 0.3426, 0.5482, 0.3468, 0.5581, 0.3399, 0.5663, 0.3388, 0.5684, 0.3392, 0.5607, 0.3403, 0.6186, 0.3779, 0.6105, 0.3764, 0.6138, 0.3756, 0.6214, 0.3771, 0.6248, 0.343, 0.6307, 0.3402, 0.634, 0.3409, 0.6286, 0.3435, 0.5909, 0.4436, 0.5836, 0.441, 0.5866, 0.4408, 0.5934, 0.4432, 0.6214, 0.353, 0.6219, 0.3475, 0.6258, 0.3479, 0.6253, 0.3533, 0.5777, 0.4367, 0.5731, 0.4313, 0.5765, 0.4313, 0.581, 0.4367, 0.6259, 0.365, 0.6234, 0.3594, 0.6273, 0.3595, 0.6298, 0.365, 0.5702, 0.4249, 0.5684, 0.4193, 0.5718, 0.4195, 0.5736, 0.425, 0.7605, 0.6009, 0.8665, 0.6009, 0.8665, 0.5916, 0.7605, 0.5916, 0.1719, 0.2468, 0.1743, 0.2493, 0.1743, 0.8716, 0.1718, 0.8743, 0.05134, 0.8743, 0.04086, 0.8701, 0.04883, 0.2477, 0.05138, 0.2453, 0.5374, 0.3586, 0.5404, 0.3522, 0.5438, 0.3521, 0.5409, 0.3584, 0.7605, 0.6612, 0.8665, 0.6612, 0.8665, 0.6505, 0.7605, 0.6505, 0.5685, 0.4128, 0.5701, 0.4066, 0.5736, 0.407, 0.5719, 0.4131, 0.05134, 0.8743, 0.1718, 0.8743, 0.1668, 0.9194, 0.1534, 0.9598, 0.1337, 0.9901, 0.1114, 0.9974, 0.08913, 0.9901, 0.06946, 0.9598, 0.05604, 0.9194, 0.7605, 0.5808, 0.8665, 0.5808, 0.8665, 0.5715, 0.7605, 0.5715, 0.7605, 0.5605, 0.8665, 0.5605, 0.8665, 0.55, 0.7605, 0.55, 0.7605, 0.6153, 0.8665, 0.6153, 0.8665, 0.609, 0.7605, 0.609, 0.7605, 0.5208, 0.7605, 0.55, 0.8665, 0.5208, 0.6011, 0.3633, 0.603, 0.3569, 0.6069, 0.3567, 0.605, 0.3631, 0.1733, 0.1213, 0.05461, 0.09761, 0.06438, 0.05577, 0.08186, 0.01722, 0.1033, -0.001573, 0.1262, -0.00128, 0.1472, 0.01806, 0.1637, 0.05705, 0.1724, 0.09912, 0.6056, 0.3513, 0.611, 0.3449, 0.6147, 0.3449, 0.6094, 0.3512, 0.6378, 0.3774, 0.6314, 0.3714, 0.635, 0.3714, 0.6416, 0.3773, 0.8665, 0.692, 0.7605, 0.692, 0.7605, 0.7212, 0.7605, 0.6411, 0.8665, 0.6411, 0.8665, 0.633, 0.7605, 0.633])
me_cube_003.materials.append(mat_wing)
me_cube_003.materials.append(mat_metal)
me_cube_003.materials.append(mat_edges)
me_cube_003.use_remesh_preserve_volume = False
me_cube_003.use_remesh_preserve_attributes = False
me_cube_003.use_mirror_vertex_groups = False
me_cube_003.update()
me_cube_004 = bpy.data.meshes.new('Cube.004')
me_cube_004.from_pydata([(-2.5, 6.25, -1.25), (1.704, 6.25, 0.8818), (0.8897, 6.25, 1.152), (-0.01974, 6.25, 1.247), (2.482, 6.25, 1.646e-05), (2.326, 6.25, -0.4772), (-0.01974, 6.25, -1.247), (-2.5, -6.244, -1.25), (-2.5, -6.247, 1.25), (-1.571, -6.251, 1.155), (-0.1342, -6.251, 0.4802), (0.02197, -6.251, 0.00299), (-2.5, 6.25, 1.25), (2.326, 6.25, 0.4772), (1.704, 6.25, -0.8817), (0.8897, 6.25, -1.152), (-0.7561, -6.251, 0.8847), (-0.1342, -6.251, -0.4742), (-0.7561, -6.251, -0.8788), (-1.571, -6.251, -1.149)], [], [(13, 10, 11, 4), (3, 8, 9, 2), (5, 17, 18, 14), (6, 3, 2, 1, 13, 4, 5, 14, 15), (2, 9, 16, 1), (14, 18, 19, 15), (15, 19, 7, 6), (4, 11, 17, 5), (0, 6, 7), (3, 6, 0, 12), (8, 3, 12), (1, 16, 10, 13), (0, 7, 8, 12), (8, 7, 19, 18, 17, 11, 10, 16, 9)])
me_cube_004.polygons.foreach_set('use_smooth', [1, 1, 1, 0, 1, 1, 1, 1, 1, 0, 1, 1, 0, 0])
me_cube_004.polygons.foreach_set('material_index', [0, 0, 0, 1, 0, 0, 0, 0, 0, 1, 0, 0, 1, 1])
_uv = me_cube_004.uv_layers.new(name='UVMap')
_uv.uv.foreach_set('vector', [0.7605, 0.6267, 0.8665, 0.6267, 0.8665, 0.621, 0.7605, 0.621, 0.7605, 0.6815, 0.8665, 0.6815, 0.8665, 0.6706, 0.7605, 0.6706, 0.7605, 0.6009, 0.8665, 0.6009, 0.8665, 0.5916, 0.7605, 0.5916, 0.1733, 0.1213, 0.05461, 0.09761, 0.06438, 0.05577, 0.08186, 0.01722, 0.1033, -0.001573, 0.1262, -0.00128, 0.1472, 0.01806, 0.1637, 0.05705, 0.1724, 0.09912, 0.7605, 0.6612, 0.8665, 0.6612, 0.8665, 0.6505, 0.7605, 0.6505, 0.7605, 0.5808, 0.8665, 0.5808, 0.8665, 0.5715, 0.7605, 0.5715, 0.7605, 0.5605, 0.8665, 0.5605, 0.8665, 0.55, 0.7605, 0.55, 0.7605, 0.6153, 0.8665, 0.6153, 0.8665, 0.609, 0.7605, 0.609, 0.7605, 0.5208, 0.7605, 0.55, 0.8665, 0.5208, 0.05314, 0.1198, 0.1733, 0.1213, 0.1719, 0.2468, 0.05138, 0.2453, 0.8665, 0.692, 0.7605, 0.692, 0.7605, 0.7212, 0.7605, 0.6411, 0.8665, 0.6411, 0.8665, 0.633, 0.7605, 0.633, 0.1743, 0.2493, 0.1718, 0.8743, 0.04086, 0.8701, 0.05138, 0.2453, 0.05134, 0.8743, 0.1718, 0.8743, 0.1668, 0.9194, 0.1534, 0.9598, 0.1337, 0.9901, 0.1114, 0.9974, 0.08913, 0.9901, 0.06946, 0.9598, 0.05604, 0.9194])
me_cube_004.materials.append(mat_wing)
me_cube_004.materials.append(mat_metal)
me_cube_004.use_remesh_preserve_volume = False
me_cube_004.use_remesh_preserve_attributes = False
me_cube_004.use_mirror_vertex_groups = False
me_cube_004.update()

# ---- objects
ob_wing1 = bpy.data.objects.new('Wing1', me_cube_013)
ob_phys = bpy.data.objects.new('Phys', me_cube)
ob_mountpoint = bpy.data.objects.new('MountPoint', me_mountpoint)
ob_mirrorleftright = bpy.data.objects.new('MirrorLeftRight', None)
ob_wing1_002 = bpy.data.objects.new('Wing1.002', me_cube_013)
ob_mirrorfrontback = bpy.data.objects.new('MirrorFrontBack', None)
ob_wing1_001 = bpy.data.objects.new('Wing1.001', me_cube_013)
ob_mirrortopbottom = bpy.data.objects.new('MirrorTopBottom', None)
ob_wing1_003 = bpy.data.objects.new('Wing1.003', me_cube_013)
ob_wing1_build1 = bpy.data.objects.new('Wing1_Build1', me_cube_005)
ob_wing1_build2 = bpy.data.objects.new('Wing1_Build2', me_cube_007)
ob_cube = bpy.data.objects.new('Cube', me_cube_011)
ob_wing1_lod1 = bpy.data.objects.new('Wing1_LOD1', me_cube_003)
ob_wing1_lod2 = bpy.data.objects.new('Wing1_LOD2', me_cube_004)

# ---- transforms, parenting, visibility, modifiers, constraints
ob_wing1.location = (0.0, 0.0, 0.0)
ob_wing1.scale = (0.2, 0.2, 0.2)
ob_wing1.lineart.crease_threshold = 0.0
ob_phys.location = (0.0, 0.0, 0.0)
ob_phys.lineart.crease_threshold = 0.0
ob_mountpoint.location = (0.0, 0.0, 0.0)
ob_mountpoint.lock_location = (True, True, True)
ob_mountpoint.lock_rotation = (True, True, True)
ob_mountpoint.lock_scale = (True, True, True)
ob_mountpoint.lineart.crease_threshold = 0.0
ob_mirrorleftright.location = (-1.893, 0.0, 0.0)
ob_mirrorleftright.rotation_euler = (0.0, 3.142, 0.0)
ob_mirrorleftright.empty_display_type = 'ARROWS'
ob_mirrorleftright.empty_display_size = 0.5
ob_mirrorleftright.empty_image_offset = (0.0, 0.0)
ob_mirrorleftright.show_in_front = True
ob_mirrorleftright.lineart.crease_threshold = 0.0
ob_wing1_002.parent = ob_mirrorleftright
ob_wing1_002.location = (0.0, 0.0, 0.0)
ob_wing1_002.scale = (0.2, 0.2, 0.2)
ob_wing1_002.hide_select = True
ob_wing1_002.lineart.crease_threshold = 0.0
ob_mirrorfrontback.location = (0.0, 2.76, 0.0)
ob_mirrorfrontback.rotation_euler = (3.142, 0.0, 0.0)
ob_mirrorfrontback.empty_display_type = 'ARROWS'
ob_mirrorfrontback.empty_display_size = 0.5
ob_mirrorfrontback.empty_image_offset = (0.0, 0.0)
ob_mirrorfrontback.show_in_front = True
ob_mirrorfrontback.lineart.crease_threshold = 0.0
ob_wing1_001.parent = ob_mirrorfrontback
ob_wing1_001.location = (0.0, 0.0, 0.0)
ob_wing1_001.scale = (0.2, 0.2, 0.2)
ob_wing1_001.hide_select = True
ob_wing1_001.lineart.crease_threshold = 0.0
ob_mirrortopbottom.location = (0.0, 0.0, 1.69)
ob_mirrortopbottom.empty_display_type = 'ARROWS'
ob_mirrortopbottom.empty_display_size = 0.5
ob_mirrortopbottom.empty_image_offset = (0.0, 0.0)
ob_mirrortopbottom.show_in_front = True
ob_mirrortopbottom.lineart.crease_threshold = 0.0
ob_wing1_003.parent = ob_mirrortopbottom
ob_wing1_003.location = (0.0, 0.0, 0.0)
ob_wing1_003.scale = (0.2, 0.2, 0.2)
ob_wing1_003.hide_select = True
ob_wing1_003.lineart.crease_threshold = 0.0
ob_wing1_build1.location = (0.0, 0.0, 0.0)
ob_wing1_build1.scale = (0.2, 0.2, 0.2)
ob_wing1_build1.lineart.crease_threshold = 0.0
ob_wing1_build2.location = (0.0, 0.0, 0.0)
ob_wing1_build2.scale = (0.2, 0.2, 0.2)
ob_wing1_build2.lineart.crease_threshold = 0.0
ob_cube.location = (0.0, -1.0, 0.0)
ob_cube.scale = (0.2, 0.2, 0.2)
ob_cube.lineart.crease_threshold = 0.0
ob_wing1_lod1.location = (0.0, 0.0, 0.0)
ob_wing1_lod1.scale = (0.2, 0.2, 0.2)
ob_wing1_lod1.lineart.crease_threshold = 0.0
ob_wing1_lod2.location = (0.0, 0.0, 0.0)
ob_wing1_lod2.scale = (0.2, 0.2, 0.2)
ob_wing1_lod2.lineart.crease_threshold = 0.0

# ---- collection membership
col_collection_1.objects.link(ob_wing1)
col_collection_2.objects.link(ob_phys)
col_collection_3.objects.link(ob_mountpoint)
col_collection_4.objects.link(ob_mirrorleftright)
col_collection_4.objects.link(ob_wing1_002)
col_collection_4.objects.link(ob_mirrorfrontback)
col_collection_4.objects.link(ob_wing1_001)
col_collection_4.objects.link(ob_mirrortopbottom)
col_collection_4.objects.link(ob_wing1_003)
col_collection_6.objects.link(ob_wing1_build1)
col_collection_7.objects.link(ob_wing1_build2)
col_collection_10.objects.link(ob_cube)
col_collection_11.objects.link(ob_wing1_lod1)
col_collection_12.objects.link(ob_wing1_lod2)

# ---- scene / render settings (as saved in the file)
scene.frame_start = 1; scene.frame_end = 250; scene.frame_set(1)
scene.render.engine = 'CYCLES'
scene.render.resolution_percentage = 50
scene.render.fps = 30
scene.render.dither_intensity = 0.0
scene.cycles.use_denoising = False
scene.cycles.samples = 10
scene.cycles.sampling_pattern = 'TABULATED_SOBOL'
scene.cycles.light_sampling_threshold = 0.0
scene.cycles.use_adaptive_sampling = False
scene.cycles.use_light_tree = False
scene.cycles.blur_glossy = 0.0
scene.cycles.pixel_filter_type = 'GAUSSIAN'
scene.cycles.sample_clamp_indirect = 0.0
scene.view_settings.view_transform = 'Standard'
bpy.context.view_layer.update()

# ---- added for rendering (the .blend has no active camera and no usable light): camera, sun + grey world if the file has none
cam_auto = bpy.data.cameras.new('AutoCamera')
cam_auto.lens = 50.0
cam_auto.sensor_width = 36.0
cam_auto.clip_end = 1000.0
ob_auto_camera = bpy.data.objects.new('AutoCamera', cam_auto)
scene.collection.objects.link(ob_auto_camera)
ob_auto_camera.location = (13.0183, -15.6178, 10.3973)
ob_auto_camera.rotation_euler = (1.09748, -7.21219e-08, 0.694738)
scene.camera = ob_auto_camera
light_auto_sun = bpy.data.lights.new('AutoSun', 'SUN')
light_auto_sun.energy = 3.0
light_auto_sun.angle = 0.0523599
ob_auto_sun = bpy.data.objects.new('AutoSun', light_auto_sun)
scene.collection.objects.link(ob_auto_sun)
ob_auto_sun.rotation_euler = (0.872665, 0.174533, 0.523599)
if scene.world is None:
    world_auto = bpy.data.worlds.new('AutoWorld')
    world_auto.color = (0.3, 0.3, 0.3)
    scene.world = world_auto
bpy.context.view_layer.update()
